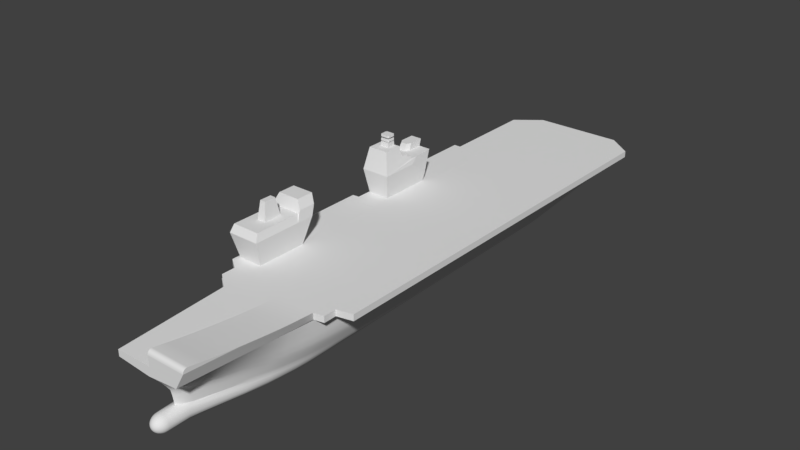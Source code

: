 # Source: Queen_Elizabeth_Aircraft_Carrier.blend  (saved by Blender 2.81.16; exported with 4.5.12 LTS)
import bpy
from mathutils import Matrix  # noqa: F401  (used for matrix-valued properties, if any)

bpy.ops.wm.read_factory_settings(use_empty=True)
scene = bpy.context.scene
scene.name = 'Scene'

# ---- collections
col_collection_1 = bpy.data.collections.new('Collection 1'); scene.collection.children.link(col_collection_1)
col_collection_2 = bpy.data.collections.new('Collection 2'); scene.collection.children.link(col_collection_2)

# ---- node groups
ng_auto_smooth = bpy.data.node_groups.new('Auto Smooth', 'GeometryNodeTree')
_s = ng_auto_smooth.interface.new_socket(name='Geometry', in_out='OUTPUT', socket_type='NodeSocketGeometry')
_s = ng_auto_smooth.interface.new_socket(name='Geometry', in_out='INPUT', socket_type='NodeSocketGeometry')
_s = ng_auto_smooth.interface.new_socket(name='Angle', in_out='INPUT', socket_type='NodeSocketFloat')
_s.subtype = 'ANGLE'
_s.min_value = 0.0
_s.max_value = 3.142
ng_auto_smooth.is_modifier = True
_N = ng_auto_smooth.nodes; _L = ng_auto_smooth.links
n0 = _N.new('NodeGroupOutput'); n0.name = 'Group Output'; n0.location = (480, -100)
n1 = _N.new('NodeGroupInput'); n1.name = 'Group Input'; n1.location = (-420, -300)
n2 = _N.new('NodeGroupInput'); n2.name = 'Group Input.001'; n2.location = (-60, -100)
n3 = _N.new('GeometryNodeSetShadeSmooth'); n3.name = 'Set Shade Smooth'; n3.location = (120, -100)
n3.domain = 'EDGE'
n4 = _N.new('GeometryNodeSetShadeSmooth'); n4.name = 'Set Shade Smooth.001'; n4.location = (300, -100)
n5 = _N.new('GeometryNodeInputMeshEdgeAngle'); n5.name = 'Edge Angle'; n5.location = (-420, -220)
n6 = _N.new('GeometryNodeInputEdgeSmooth'); n6.name = 'Is Edge Smooth'; n6.location = (-60, -160)
n7 = _N.new('GeometryNodeInputShadeSmooth'); n7.name = 'Is Face Smooth'; n7.location = (-240, -340)
n8 = _N.new('FunctionNodeBooleanMath'); n8.name = 'Boolean Math'; n8.location = (-60, -220)
n9 = _N.new('FunctionNodeCompare'); n9.name = 'Compare'; n9.location = (-240, -180)
n9.operation = 'LESS_EQUAL'
_L.new(n5.outputs[0], n9.inputs[0])
_L.new(n4.outputs[0], n0.inputs[0])
_L.new(n1.outputs[1], n9.inputs[1])
_L.new(n9.outputs[0], n8.inputs[0])
_L.new(n7.outputs[0], n8.inputs[1])
_L.new(n2.outputs[0], n3.inputs[0])
_L.new(n6.outputs[0], n3.inputs[1])
_L.new(n3.outputs[0], n4.inputs[0])
_L.new(n8.outputs[0], n3.inputs[2])
n0.is_active_output = True

# ---- world
world_world = bpy.data.worlds.new('World'); scene.world = world_world
world_world.color = (0.05088, 0.05088, 0.05088)
world_world.use_sun_shadow = False
world_world.sun_shadow_jitter_overblur = 0.0
world_world.cycles.sampling_method = 'MANUAL'

# ---- meshes
me_cube_006 = bpy.data.meshes.new('Cube.006')
me_cube_006.from_pydata([(-0.9192, -1.0, -1.0), (-4.887, -1.0, 1.0), (-0.9192, 1.0, -1.582), (-4.887, 1.0, 1.0), (32.76, -1.0, -1.0), (32.76, -2.419, 1.0), (32.76, 1.0, -1.582), (32.76, 1.0, 1.0), (33.03, -1.657, -0.3266), (33.03, -1.657, 1.0), (33.03, 1.0, -0.9084), (33.03, 1.0, 1.0), (41.72, -1.657, -0.3266), (41.72, -1.657, 1.0), (42.88, 1.0, -0.9084), (42.88, 1.0, 1.0), (-0.9192, -2.419, 1.0)], [], [(0, 1, 3, 2), (2, 3, 7, 6), (7, 5, 9, 11), (5, 16, 0, 4), (2, 6, 4, 0), (7, 3, 1, 16, 5), (11, 9, 13, 15), (6, 7, 11, 10), (5, 4, 8, 9), (4, 6, 10, 8), (14, 15, 13, 12), (10, 11, 15, 14), (9, 8, 12, 13), (8, 10, 14, 12), (1, 0, 16)])
me_cube_006.use_remesh_preserve_volume = False
me_cube_006.use_remesh_preserve_attributes = False
me_cube_006.use_mirror_vertex_groups = False
me_cube_006.update()
me_cube_004 = bpy.data.meshes.new('Cube.004')
me_cube_004.from_pydata([(-1.588, -1.0, -0.4495), (-1.473, -1.0, -0.5646), (-1.579, -1.0, -0.4918), (-1.553, -1.0, -0.5301), (-1.515, -1.0, -0.5557), (-1.473, -1.0, 1.045), (-1.588, -1.0, 0.9295), (-1.515, -1.0, 1.036), (-1.553, -1.0, 1.01), (-1.579, -1.0, 0.9718), (-1.473, 1.0, -0.5646), (-1.588, 1.0, -0.4495), (-1.515, 1.0, -0.5557), (-1.553, 1.0, -0.5301), (-1.579, 1.0, -0.4918), (-1.588, 1.0, 0.9295), (-1.473, 1.0, 1.045), (-1.579, 1.0, 0.9718), (-1.553, 1.0, 1.01), (-1.515, 1.0, 1.036), (2.994, -1.0, -0.5646), (3.109, -1.0, -0.4495), (3.036, -1.0, -0.5557), (3.074, -1.0, -0.5301), (3.1, -1.0, -0.4918), (3.109, -1.0, 0.9295), (2.994, -1.0, 1.045), (3.1, -1.0, 0.9718), (3.074, -1.0, 1.01), (3.036, -1.0, 1.036), (3.109, 1.0, -0.4495), (2.994, 1.0, -0.5646), (3.1, 1.0, -0.4918), (3.074, 1.0, -0.5301), (3.036, 1.0, -0.5557), (2.994, 1.0, 1.045), (3.109, 1.0, 0.9295), (3.036, 1.0, 1.036), (3.074, 1.0, 1.01), (3.1, 1.0, 0.9718), (-1.558, -1.0, -0.4466), (-1.47, -1.0, -0.5347), (-1.551, -1.0, -0.4803), (-1.532, -1.0, -0.5089), (-1.504, -1.0, -0.528), (-1.47, -1.0, 1.015), (-1.558, -1.0, 0.9266), (-1.504, -1.0, 1.008), (-1.532, -1.0, 0.9889), (-1.551, -1.0, 0.9603), (-1.47, 1.0, -0.5347), (-1.558, 1.0, -0.4466), (-1.504, 1.0, -0.528), (-1.532, 1.0, -0.5089), (-1.551, 1.0, -0.4803), (-1.558, 1.0, 0.9266), (-1.47, 1.0, 1.015), (-1.551, 1.0, 0.9603), (-1.532, 1.0, 0.9889), (-1.504, 1.0, 1.008), (2.991, -1.0, -0.5347), (3.079, -1.0, -0.4466), (3.024, -1.0, -0.528), (3.053, -1.0, -0.5089), (3.072, -1.0, -0.4803), (3.079, -1.0, 0.9266), (2.991, -1.0, 1.015), (3.072, -1.0, 0.9603), (3.053, -1.0, 0.9889), (3.024, -1.0, 1.008), (3.079, 1.0, -0.4466), (2.991, 1.0, -0.5347), (3.072, 1.0, -0.4803), (3.053, 1.0, -0.5089), (3.024, 1.0, -0.528), (2.991, 1.0, 1.015), (3.079, 1.0, 0.9266), (3.024, 1.0, 1.008), (3.053, 1.0, 0.9889), (3.072, 1.0, 0.9603), (-16.95, -1.0, -0.4495), (-16.83, -1.0, -0.5646), (-16.94, -1.0, -0.4918), (-16.91, -1.0, -0.5301), (-16.88, -1.0, -0.5557), (-16.83, -1.0, 1.045), (-16.95, -1.0, 0.9295), (-16.88, -1.0, 1.036), (-16.91, -1.0, 1.01), (-16.94, -1.0, 0.9718), (-16.83, 1.0, -0.5646), (-16.95, 1.0, -0.4495), (-16.88, 1.0, -0.5557), (-16.91, 1.0, -0.5301), (-16.94, 1.0, -0.4918), (-16.95, 1.0, 0.9295), (-16.83, 1.0, 1.045), (-16.94, 1.0, 0.9718), (-16.91, 1.0, 1.01), (-16.88, 1.0, 1.036), (-12.37, -1.0, -0.5646), (-12.25, -1.0, -0.4495), (-12.33, -1.0, -0.5557), (-12.29, -1.0, -0.5301), (-12.26, -1.0, -0.4918), (-12.25, -1.0, 0.9295), (-12.37, -1.0, 1.045), (-12.26, -1.0, 0.9718), (-12.29, -1.0, 1.01), (-12.33, -1.0, 1.036), (-12.25, 1.0, -0.4495), (-12.37, 1.0, -0.5646), (-12.26, 1.0, -0.4918), (-12.29, 1.0, -0.5301), (-12.33, 1.0, -0.5557), (-12.37, 1.0, 1.045), (-12.25, 1.0, 0.9295), (-12.33, 1.0, 1.036), (-12.29, 1.0, 1.01), (-12.26, 1.0, 0.9718), (-16.92, -1.0, -0.4466), (-16.83, -1.0, -0.5347), (-16.91, -1.0, -0.4803), (-16.89, -1.0, -0.5089), (-16.86, -1.0, -0.528), (-16.83, -1.0, 1.015), (-16.92, -1.0, 0.9266), (-16.86, -1.0, 1.008), (-16.89, -1.0, 0.9889), (-16.91, -1.0, 0.9603), (-16.83, 1.0, -0.5347), (-16.92, 1.0, -0.4466), (-16.86, 1.0, -0.528), (-16.89, 1.0, -0.5089), (-16.91, 1.0, -0.4803), (-16.92, 1.0, 0.9266), (-16.83, 1.0, 1.015), (-16.91, 1.0, 0.9603), (-16.89, 1.0, 0.9889), (-16.86, 1.0, 1.008), (-12.37, -1.0, -0.5347), (-12.28, -1.0, -0.4466), (-12.34, -1.0, -0.528), (-12.31, -1.0, -0.5089), (-12.29, -1.0, -0.4803), (-12.28, -1.0, 0.9266), (-12.37, -1.0, 1.015), (-12.29, -1.0, 0.9603), (-12.31, -1.0, 0.9889), (-12.34, -1.0, 1.008), (-12.28, 1.0, -0.4466), (-12.37, 1.0, -0.5347), (-12.29, 1.0, -0.4803), (-12.31, 1.0, -0.5089), (-12.34, 1.0, -0.528), (-12.37, 1.0, 1.015), (-12.28, 1.0, 0.9266), (-12.34, 1.0, 1.008), (-12.31, 1.0, 0.9889), (-12.29, 1.0, 0.9603)], [], [(30, 36, 25, 21), (35, 16, 5, 26), (0, 6, 15, 11), (10, 1, 4, 12), (12, 4, 3, 13), (13, 3, 2, 14), (14, 2, 0, 11), (5, 16, 19, 7), (7, 19, 18, 8), (8, 18, 17, 9), (9, 17, 15, 6), (20, 31, 34, 22), (22, 34, 33, 23), (23, 33, 32, 24), (24, 32, 30, 21), (35, 26, 29, 37), (37, 29, 28, 38), (38, 28, 27, 39), (39, 27, 25, 36), (10, 31, 20, 1), (70, 61, 65, 76), (75, 66, 45, 56), (40, 51, 55, 46), (50, 52, 44, 41), (52, 53, 43, 44), (53, 54, 42, 43), (54, 51, 40, 42), (45, 47, 59, 56), (47, 48, 58, 59), (48, 49, 57, 58), (49, 46, 55, 57), (60, 62, 74, 71), (62, 63, 73, 74), (63, 64, 72, 73), (64, 61, 70, 72), (75, 77, 69, 66), (77, 78, 68, 69), (78, 79, 67, 68), (79, 76, 65, 67), (50, 41, 60, 71), (10, 12, 52, 50), (4, 1, 41, 44), (12, 13, 53, 52), (3, 4, 44, 43), (13, 14, 54, 53), (2, 3, 43, 42), (14, 11, 51, 54), (0, 2, 42, 40), (5, 7, 47, 45), (19, 16, 56, 59), (7, 8, 48, 47), (18, 19, 59, 58), (8, 9, 49, 48), (17, 18, 58, 57), (9, 6, 46, 49), (15, 17, 57, 55), (20, 22, 62, 60), (34, 31, 71, 74), (22, 23, 63, 62), (33, 34, 74, 73), (23, 24, 64, 63), (32, 33, 73, 72), (24, 21, 61, 64), (30, 32, 72, 70), (35, 37, 77, 75), (29, 26, 66, 69), (37, 38, 78, 77), (28, 29, 69, 68), (38, 39, 79, 78), (27, 28, 68, 67), (39, 36, 76, 79), (25, 27, 67, 65), (31, 10, 50, 71), (1, 20, 60, 41), (6, 0, 40, 46), (11, 15, 55, 51), (21, 25, 65, 61), (26, 5, 45, 66), (16, 35, 75, 56), (36, 30, 70, 76), (110, 116, 105, 101), (115, 96, 85, 106), (80, 86, 95, 91), (90, 81, 84, 92), (92, 84, 83, 93), (93, 83, 82, 94), (94, 82, 80, 91), (85, 96, 99, 87), (87, 99, 98, 88), (88, 98, 97, 89), (89, 97, 95, 86), (100, 111, 114, 102), (102, 114, 113, 103), (103, 113, 112, 104), (104, 112, 110, 101), (115, 106, 109, 117), (117, 109, 108, 118), (118, 108, 107, 119), (119, 107, 105, 116), (90, 111, 100, 81), (150, 141, 145, 156), (155, 146, 125, 136), (120, 131, 135, 126), (130, 132, 124, 121), (132, 133, 123, 124), (133, 134, 122, 123), (134, 131, 120, 122), (125, 127, 139, 136), (127, 128, 138, 139), (128, 129, 137, 138), (129, 126, 135, 137), (140, 142, 154, 151), (142, 143, 153, 154), (143, 144, 152, 153), (144, 141, 150, 152), (155, 157, 149, 146), (157, 158, 148, 149), (158, 159, 147, 148), (159, 156, 145, 147), (130, 121, 140, 151), (90, 92, 132, 130), (84, 81, 121, 124), (92, 93, 133, 132), (83, 84, 124, 123), (93, 94, 134, 133), (82, 83, 123, 122), (94, 91, 131, 134), (80, 82, 122, 120), (85, 87, 127, 125), (99, 96, 136, 139), (87, 88, 128, 127), (98, 99, 139, 138), (88, 89, 129, 128), (97, 98, 138, 137), (89, 86, 126, 129), (95, 97, 137, 135), (100, 102, 142, 140), (114, 111, 151, 154), (102, 103, 143, 142), (113, 114, 154, 153), (103, 104, 144, 143), (112, 113, 153, 152), (104, 101, 141, 144), (110, 112, 152, 150), (115, 117, 157, 155), (109, 106, 146, 149), (117, 118, 158, 157), (108, 109, 149, 148), (118, 119, 159, 158), (107, 108, 148, 147), (119, 116, 156, 159), (105, 107, 147, 145), (111, 90, 130, 151), (81, 100, 140, 121), (86, 80, 120, 126), (91, 95, 135, 131), (101, 105, 145, 141), (106, 85, 125, 146), (96, 115, 155, 136), (116, 110, 150, 156)])
me_cube_004.use_remesh_preserve_volume = False
me_cube_004.use_remesh_preserve_attributes = False
me_cube_004.use_mirror_vertex_groups = False
me_cube_004.update()
me_plane_008 = bpy.data.meshes.new('Plane.008')
me_plane_008.from_pydata([(-0.9681, -1.007, 0.0), (1.048, -1.007, 0.0), (-0.9681, 1.007, 0.0), (1.048, 1.007, 0.0), (-0.9681, 1.078, 0.3351), (-0.9681, -1.078, 0.3351), (1.048, -1.078, 0.3351), (1.048, 1.078, 0.3351)], [], [(0, 2, 3, 1), (3, 2, 4, 7), (0, 1, 6, 5), (1, 3, 7, 6), (2, 0, 5, 4)])
me_plane_008.use_remesh_preserve_volume = False
me_plane_008.use_remesh_preserve_attributes = False
me_plane_008.use_mirror_vertex_groups = False
me_plane_008.update()
me_plane_005 = bpy.data.meshes.new('Plane.005')
me_plane_005.from_pydata([(-1.0, -0.8602, 0.0), (1.0, -0.8602, 0.0), (-1.0, -0.05827, 0.0), (1.0, -0.05827, 0.0), (-1.159, -1.0, 0.9302), (0.2175, -0.9022, 0.2791), (-1.159, 0.09098, 0.9302), (1.077, -0.8996, 0.2791), (0.2, -0.8602, 0.0), (0.2, -0.05827, 0.0), (0.2585, -1.0, 0.9302), (0.2585, 0.09098, 0.9302), (-0.9915, -0.8382, 1.766), (-0.9915, -0.07079, 1.766), (-0.2865, -0.8382, 1.766), (-0.2865, -0.07079, 1.766), (-0.2539, -0.911, 1.39), (-1.067, -0.911, 1.39), (-1.067, 0.00201, 1.39), (-0.2539, 0.00201, 1.39), (-0.6403, -0.6289, 1.766), (-0.6403, -0.2802, 1.766), (-0.32, -0.6289, 1.766), (-0.32, -0.2802, 1.766), (-0.6329, -0.6208, 1.93), (-0.6329, -0.2882, 1.93), (-0.3274, -0.6208, 1.93), (-0.3274, -0.2882, 1.93), (1.323, -0.8996, 1.151), (0.4713, -0.9799, 1.151), (0.01091, -0.911, 1.39), (0.04942, -0.9389, 1.274), (0.2179, -0.9359, 1.274), (0.2276, -0.9612, 1.151), (0.01091, 0.00201, 1.39), (0.04942, 0.02121, 1.274), (0.2179, 0.02805, 1.274), (0.2276, 0.04626, 1.151), (1.259, 0.09098, 0.9302), (1.323, -0.4482, 1.151), (0.7642, -0.4482, 1.151), (0.5904, -0.3579, 1.151), (0.5904, -0.06705, 1.151), (1.323, 0.04626, 1.151), (0.7642, 0.04626, 1.151), (1.401, -0.4482, 1.41), (0.8422, -0.4482, 1.41), (0.6684, -0.3579, 1.41), (0.6684, -0.1306, 1.41), (1.401, -0.01732, 1.41), (0.8422, -0.01732, 1.41), (-0.6108, -0.5968, 1.93), (-0.6108, -0.3122, 1.93), (-0.3494, -0.5968, 1.93), (-0.3494, -0.3122, 1.93), (-0.6108, -0.5968, 1.968), (-0.6108, -0.3122, 1.968), (-0.3494, -0.5968, 1.968), (-0.3494, -0.3122, 1.968), (-0.5082, -0.485, 2.038), (-0.5082, -0.424, 2.038), (-0.4521, -0.485, 2.038), (-0.4521, -0.424, 2.038), (-0.5082, -0.485, 2.115), (-0.5082, -0.424, 2.115), (-0.4521, -0.485, 2.115), (-0.4521, -0.424, 2.115), (-0.6106, -0.6346, 2.115), (-0.6456, -0.5996, 2.115), (-0.6219, -0.6089, 2.115), (-0.6456, -0.3094, 2.115), (-0.6106, -0.2744, 2.115), (-0.6219, -0.3002, 2.115), (-0.3147, -0.5996, 2.115), (-0.3497, -0.6346, 2.115), (-0.3383, -0.6089, 2.115), (-0.3497, -0.2744, 2.115), (-0.3147, -0.3094, 2.115), (-0.3383, -0.3002, 2.115), (-0.6456, -0.5996, 2.197), (-0.6106, -0.6346, 2.197), (-0.6106, -0.2744, 2.197), (-0.6456, -0.3094, 2.197), (-0.3497, -0.6346, 2.197), (-0.3147, -0.5996, 2.197), (-0.3147, -0.3094, 2.197), (-0.3497, -0.2744, 2.197), (-0.613, -0.6375, 1.968), (-0.6482, -0.6022, 1.968), (-0.6244, -0.6115, 1.968), (-0.6482, -0.3068, 1.968), (-0.613, -0.2715, 1.968), (-0.6244, -0.2975, 1.968), (-0.312, -0.6022, 1.968), (-0.3473, -0.6375, 1.968), (-0.3359, -0.6115, 1.968), (-0.3473, -0.2715, 1.968), (-0.312, -0.3068, 1.968), (-0.3359, -0.2975, 1.968), (-0.6482, -0.6022, 2.038), (-0.613, -0.6375, 2.038), (-0.6244, -0.6115, 2.038), (-0.613, -0.2715, 2.038), (-0.6482, -0.3068, 2.038), (-0.6244, -0.2975, 2.038), (-0.3473, -0.6375, 2.038), (-0.312, -0.6022, 2.038), (-0.3359, -0.6115, 2.038), (-0.312, -0.3068, 2.038), (-0.3473, -0.2715, 2.038), (-0.3359, -0.2975, 2.038)], [], [(8, 9, 3, 1), (8, 5, 10, 4, 0), (7, 5, 8, 1), (2, 0, 4, 6), (2, 6, 11, 9), (0, 2, 9, 8), (17, 16, 14, 12), (18, 17, 12, 13), (19, 18, 13, 15), (6, 4, 17, 18), (10, 29, 33, 32, 31, 30, 16, 17, 4), (16, 19, 15, 14), (14, 15, 23, 22), (12, 14, 22, 20), (15, 13, 21, 23), (13, 12, 20, 21), (21, 20, 24, 25), (20, 22, 26, 24), (23, 21, 25, 27), (22, 23, 27, 26), (29, 10, 5, 7, 28), (32, 33, 37, 36), (31, 32, 36, 35), (30, 31, 35, 34), (30, 34, 19, 16), (11, 6, 18, 19, 34, 35, 36, 37), (38, 3, 9, 11), (37, 44, 43, 38, 11), (43, 44, 50, 49), (46, 45, 49, 50, 48, 47), (42, 41, 47, 48), (40, 39, 45, 46), (39, 43, 49, 45), (41, 40, 46, 47), (44, 42, 48, 50), (29, 28, 39, 40, 41, 42, 44, 37, 33), (3, 38, 43, 39, 28, 7, 1), (24, 26, 53, 51), (27, 25, 52, 54), (26, 27, 54, 53), (25, 24, 51, 52), (51, 53, 57, 55), (54, 52, 56, 58), (53, 54, 58, 57), (52, 51, 55, 56), (104, 103, 99, 101, 59, 60), (87, 94, 105, 100), (96, 91, 102, 109), (93, 97, 108, 106), (56, 55, 89, 88, 90, 92), (55, 57, 95, 94, 87, 89), (58, 56, 92, 91, 96, 98), (57, 58, 98, 97, 93, 95), (110, 109, 102, 104, 60, 62), (107, 106, 108, 110, 62, 61), (101, 100, 105, 107, 61, 59), (61, 62, 66, 65), (60, 59, 63, 64), (59, 61, 65, 63), (62, 60, 64, 66), (76, 71, 81, 86), (73, 77, 85, 84), (85, 86, 81, 82, 79, 80, 83, 84), (67, 74, 83, 80), (63, 65, 75, 74, 67, 69), (66, 64, 72, 71, 76, 78), (65, 66, 78, 77, 73, 75), (64, 63, 69, 68, 70, 72), (67, 68, 69), (70, 71, 72), (73, 74, 75), (76, 77, 78), (73, 84, 83, 74), (79, 68, 67, 80), (70, 82, 81, 71), (85, 77, 76, 86), (70, 68, 79, 82), (87, 88, 89), (90, 91, 92), (93, 94, 95), (96, 97, 98), (99, 100, 101), (102, 103, 104), (105, 106, 107), (108, 109, 110), (87, 100, 99, 88), (102, 91, 90, 103), (93, 106, 105, 94), (108, 97, 96, 109), (90, 88, 99, 103)])
me_plane_005.use_remesh_preserve_volume = False
me_plane_005.use_remesh_preserve_attributes = False
me_plane_005.use_mirror_vertex_groups = False
me_plane_005.update()
me_plane_004 = bpy.data.meshes.new('Plane.004')
me_plane_004.from_pydata([(-1.0, -1.0, 8.463e-12), (1.0, -1.0, 8.463e-12), (-1.252, -0.01709, 0.1465), (1.369, -0.01709, 0.1465), (-1.0, -1.0, -0.9441), (1.0, -1.0, -0.9441), (-1.252, -0.01709, -1.091), (1.369, -0.01709, -1.091), (-1.102, 0.2771, 0.07581), (1.219, 0.2771, 0.07581), (-1.102, 0.2771, -1.02), (1.219, 0.2771, -1.02), (-0.401, 0.2771, -0.3006), (0.3253, 0.2771, -0.3006), (-0.401, 0.2771, -0.6435), (0.3253, 0.2771, -0.6435), (-0.2869, 0.9706, -0.3624), (0.1776, 0.9706, -0.3624), (-0.2869, 0.9706, -0.5817), (0.1776, 0.9706, -0.5817), (0.686, -0.01709, 0.1465), (0.8961, 0.7306, -0.04011), (0.686, -0.01709, -1.091), (0.8961, 0.7306, -0.9037), (1.369, -0.01709, 0.1465), (1.581, 0.7306, -0.04011), (1.369, -0.01709, -1.091), (1.581, 0.7306, -0.9037), (0.8016, 0.3956, 0.1301), (0.8016, 0.3956, -1.074), (1.486, 0.3941, -1.074), (1.486, 0.3941, 0.1301)], [], [(0, 1, 3, 2), (4, 6, 7, 5), (3, 9, 8, 2), (0, 4, 5, 1), (1, 5, 7, 3), (2, 6, 4, 0), (8, 12, 14, 10), (2, 8, 10, 6), (7, 11, 9, 3), (6, 10, 11, 7), (15, 19, 17, 13), (9, 13, 12, 8), (11, 15, 13, 9), (10, 14, 15, 11), (17, 19, 18, 16), (14, 18, 19, 15), (12, 16, 18, 14), (13, 17, 16, 12), (28, 21, 23, 29), (29, 23, 27, 30), (30, 27, 25, 31), (31, 25, 21, 28), (22, 26, 24, 20), (27, 23, 21, 25), (24, 31, 28, 20), (26, 30, 31, 24), (22, 29, 30, 26), (20, 28, 29, 22)])
me_plane_004.use_remesh_preserve_volume = False
me_plane_004.use_remesh_preserve_attributes = False
me_plane_004.use_mirror_vertex_groups = False
me_plane_004.update()
me_plane = bpy.data.meshes.new('Plane')
me_plane.from_pydata([(0.3326, -0.01113, -0.565), (9.087, -0.5616, -0.4192), (9.115, -0.7204, 0.0425), (0.1048, -0.05043, -0.8212), (0.07289, -0.04946, -0.8189), (0.04218, -0.04659, -0.812), (0.01388, -0.04193, -0.8007), (-0.01093, -0.03566, -0.7856), (-0.03129, -0.02802, -0.7671), (-0.04641, -0.0193, -0.7461), (-0.05573, -0.009839, -0.7232), (0.1048, -0.09319, -0.7927), (0.07289, -0.0914, -0.7909), (0.04218, -0.0861, -0.7856), (0.01388, -0.07748, -0.777), (-0.01093, -0.06589, -0.7654), (-0.03129, -0.05177, -0.7513), (-0.04641, -0.03566, -0.7351), (-0.05573, -0.01818, -0.7177), (0.1048, -0.1218, -0.7499), (0.07289, -0.1194, -0.7489), (0.04218, -0.1125, -0.7461), (0.01388, -0.1012, -0.7414), (-0.01093, -0.0861, -0.7351), (-0.03129, -0.06764, -0.7275), (-0.04641, -0.04659, -0.7188), (-0.05573, -0.02375, -0.7093), (0.1048, -0.1318, -0.6995), (0.07289, -0.1293, -0.6995), (0.04218, -0.1218, -0.6995), (0.01388, -0.1096, -0.6995), (-0.01093, -0.09319, -0.6995), (-0.03129, -0.07322, -0.6995), (-0.04641, -0.05043, -0.6995), (-0.05573, -0.02571, -0.6995), (0.1048, -0.1218, -0.649), (0.07289, -0.1194, -0.65), (0.04218, -0.1125, -0.6529), (0.01388, -0.1012, -0.6575), (-0.01093, -0.0861, -0.6638), (-0.03129, -0.06764, -0.6715), (-0.04641, -0.04659, -0.6802), (-0.05573, -0.02375, -0.6896), (0.1048, -0.09319, -0.6063), (0.07289, -0.0914, -0.6081), (0.04218, -0.0861, -0.6134), (0.01388, -0.07748, -0.622), (-0.01093, -0.06589, -0.6336), (-0.03129, -0.05177, -0.6477), (-0.04641, -0.03566, -0.6638), (-0.05573, -0.01818, -0.6813), (0.1048, -0.05043, -0.5777), (0.07289, -0.04946, -0.5801), (0.04218, -0.04659, -0.587), (0.01388, -0.04193, -0.5982), (-0.01093, -0.03566, -0.6134), (-0.03129, -0.02802, -0.6318), (-0.04641, -0.0193, -0.6529), (-0.05573, -0.009839, -0.6757), (0.4201, -0.05043, -0.8212), (0.4201, -0.09319, -0.7927), (0.4201, -0.1218, -0.7499), (0.4201, -0.1318, -0.6995), (0.4201, -0.1218, -0.649), (0.4201, -0.1107, -0.6063), (9.087, -0.2186, -0.5144), (9.087, -0.3297, -0.5039), (9.087, -0.3959, -0.4882), (9.087, -0.4559, -0.4697), (9.087, -0.5008, -0.4513), (9.087, -0.5353, -0.4356), (9.194, -0.2472, -0.4968), (9.194, -0.338, -0.4882), (9.194, -0.3921, -0.4754), (9.194, -0.441, -0.4603), (9.194, -0.4778, -0.4452), (9.194, -0.5059, -0.4324), (9.194, -0.5274, -0.4191), (9.115, -0.6908, -0.2398), (9.102, -0.6254, -0.3637), (9.114, -0.6856, -0.265), (9.112, -0.6753, -0.2927), (9.109, -0.6608, -0.3201), (9.106, -0.6436, -0.3446), (-4.048e-07, -0.3317, 0.02965), (0.6636, -0.5298, 0.0425), (0.006221, -0.3766, 0.03362), (0.04004, -0.4373, 0.0388), (0.09464, -0.4748, 0.04175), (0.4395, -0.5102, 0.04239), (0.9, -0.2364, -0.565), (0.3326, -0.02449, -0.565), (0.7439, -0.1911, -0.565), (0.4976, -0.1179, -0.565), (0.4298, -0.08718, -0.565), (0.365, -0.04891, -0.565), (0.3253, -0.02831, -0.4902), (0.8922, -0.2476, -0.5024), (0.357, -0.05362, -0.4897), (0.4204, -0.09357, -0.488), (0.4874, -0.1258, -0.4876), (0.735, -0.2011, -0.4964), (0.7556, -0.4252, -0.106), (0.1172, -0.2197, -0.09452), (0.5594, -0.3895, -0.1083), (0.2514, -0.3338, -0.1079), (0.1798, -0.3089, -0.09619), (0.1309, -0.2594, -0.09236), (0.8823, -0.2629, -0.427), (0.3171, -0.03298, -0.4162), (0.7239, -0.2143, -0.4175), (0.4747, -0.1356, -0.4027), (0.4086, -0.1019, -0.402), (0.3474, -0.05959, -0.411), (0.8708, -0.2795, -0.3606), (0.3039, -0.0423, -0.3336), (0.7107, -0.2293, -0.3506), (0.4593, -0.1481, -0.3357), (0.3943, -0.1132, -0.3353), (0.3335, -0.06985, -0.3344), (0.8495, -0.3065, -0.2999), (0.2513, -0.09169, -0.2513), (0.6831, -0.2585, -0.2929), (0.4194, -0.1832, -0.2795), (0.345, -0.1576, -0.2673), (0.2816, -0.1178, -0.2582), (0.7985, -0.3684, -0.1986), (0.1816, -0.1581, -0.1657), (0.6167, -0.3274, -0.1944), (0.3314, -0.2619, -0.1861), (0.2603, -0.2351, -0.1759), (0.2039, -0.1907, -0.1688), (2.236, -0.5238, -0.565), (1.189, -0.3196, -0.565), (2.076, -0.5076, -0.565), (1.889, -0.4808, -0.565), (1.657, -0.4382, -0.565), (1.478, -0.3987, -0.565), (1.084, -0.5643, 0.0425), (2.219, -0.6697, 0.0425), (1.465, -0.5975, 0.0425), (1.645, -0.6147, 0.0425), (1.86, -0.6353, 0.0425), (2.039, -0.6525, 0.0425), (2.237, -0.2415, -0.8212), (1.161, -0.1541, -0.8212), (2.076, -0.2385, -0.8212), (1.888, -0.2298, -0.8212), (1.653, -0.2127, -0.8212), (1.472, -0.1952, -0.8212), (2.237, -0.3457, -0.7927), (1.161, -0.2303, -0.7927), (2.076, -0.3418, -0.7927), (1.888, -0.3302, -0.7927), (1.653, -0.3077, -0.7927), (1.472, -0.2845, -0.7927), (2.237, -0.4098, -0.7499), (1.162, -0.2792, -0.7499), (2.076, -0.4058, -0.7499), (1.888, -0.3931, -0.7499), (1.654, -0.3677, -0.7499), (1.473, -0.3413, -0.7499), (2.237, -0.4559, -0.6995), (1.163, -0.3042, -0.6995), (2.076, -0.4487, -0.6995), (1.888, -0.4323, -0.6995), (1.654, -0.4023, -0.6995), (1.474, -0.3725, -0.6995), (2.237, -0.4888, -0.649), (1.165, -0.3136, -0.649), (2.076, -0.4786, -0.649), (1.888, -0.4584, -0.649), (1.655, -0.4235, -0.649), (1.475, -0.3897, -0.649), (2.236, -0.5096, -0.6063), (1.166, -0.3149, -0.6063), (2.076, -0.4961, -0.6063), (1.889, -0.4722, -0.6063), (1.656, -0.433, -0.6063), (1.476, -0.3961, -0.6063), (1.184, -0.3328, -0.5143), (2.23, -0.5438, -0.5203), (1.473, -0.4142, -0.5209), (1.651, -0.4551, -0.5207), (1.883, -0.4993, -0.5205), (2.07, -0.527, -0.5204), (2.213, -0.6558, -0.09223), (1.119, -0.4929, -0.09856), (2.042, -0.6378, -0.09233), (1.86, -0.6148, -0.09263), (1.638, -0.5827, -0.09322), (1.46, -0.5541, -0.09381), (2.221, -0.5737, -0.4537), (1.176, -0.3521, -0.445), (2.061, -0.556, -0.4538), (1.875, -0.5268, -0.4541), (1.644, -0.4804, -0.4545), (1.466, -0.4374, -0.4549), (2.213, -0.6021, -0.389), (1.168, -0.3714, -0.3802), (2.053, -0.5835, -0.3893), (1.867, -0.5529, -0.3896), (1.637, -0.5045, -0.3902), (1.459, -0.4597, -0.3908), (2.207, -0.6286, -0.3131), (1.156, -0.3966, -0.3107), (2.047, -0.6094, -0.3133), (1.861, -0.5782, -0.3138), (1.631, -0.5292, -0.3149), (1.453, -0.484, -0.3159), (2.209, -0.6432, -0.2056), (1.136, -0.4445, -0.2053), (2.045, -0.6244, -0.2058), (1.86, -0.5969, -0.2063), (1.634, -0.5555, -0.2072), (1.456, -0.5179, -0.2082), (2.407, -0.6904, 0.0425), (3.011, -0.7234, 0.0425), (2.545, -0.703, 0.0425), (2.708, -0.7137, 0.0425), (2.872, -0.7209, 0.0425), (3.06, -0.2415, -0.8212), (2.455, -0.2415, -0.8212), (2.909, -0.2415, -0.8212), (2.757, -0.2415, -0.8212), (2.606, -0.2415, -0.8212), (3.06, -0.3457, -0.7927), (2.455, -0.3457, -0.7927), (2.909, -0.3457, -0.7927), (2.757, -0.3457, -0.7927), (2.606, -0.3457, -0.7927), (3.06, -0.4078, -0.7499), (2.455, -0.409, -0.7499), (2.909, -0.4081, -0.7499), (2.757, -0.4084, -0.7499), (2.606, -0.4087, -0.7499), (3.06, -0.464, -0.6995), (2.455, -0.4593, -0.6995), (2.909, -0.4628, -0.6995), (2.757, -0.4616, -0.6995), (2.606, -0.4605, -0.6995), (3.06, -0.5062, -0.649), (2.455, -0.4961, -0.649), (2.909, -0.5037, -0.649), (2.758, -0.5011, -0.649), (2.606, -0.4986, -0.649), (3.06, -0.5385, -0.6063), (2.455, -0.5217, -0.6063), (2.921, -0.5372, -0.6063), (2.758, -0.5336, -0.6063), (2.594, -0.5281, -0.6063), (3.06, -0.5616, -0.565), (2.455, -0.5397, -0.565), (2.921, -0.5599, -0.565), (2.758, -0.5552, -0.565), (2.594, -0.548, -0.565), (2.449, -0.5604, -0.5203), (3.055, -0.5832, -0.5201), (2.588, -0.5692, -0.5202), (2.752, -0.5766, -0.5202), (2.916, -0.5815, -0.5201), (3.018, -0.7066, -0.09222), (2.413, -0.676, -0.09223), (2.879, -0.7043, -0.09222), (2.715, -0.6977, -0.09222), (2.552, -0.6877, -0.09222), (2.441, -0.5913, -0.4534), (3.046, -0.6154, -0.4532), (2.58, -0.6005, -0.4533), (2.743, -0.6084, -0.4533), (2.907, -0.6136, -0.4532), (2.433, -0.6205, -0.3888), (3.038, -0.6459, -0.3884), (2.572, -0.6303, -0.3886), (2.735, -0.6385, -0.3885), (2.899, -0.644, -0.3884), (2.425, -0.6479, -0.313), (3.03, -0.6746, -0.3128), (2.564, -0.6581, -0.3129), (2.727, -0.6667, -0.3129), (2.891, -0.6725, -0.3128), (2.419, -0.6629, -0.2056), (3.024, -0.6915, -0.2056), (2.558, -0.6739, -0.2056), (2.721, -0.6831, -0.2056), (2.885, -0.6893, -0.2056), (7.538, -0.7231, 0.0425), (8.697, -0.7212, 0.0425), (7.723, -0.7228, 0.0425), (7.904, -0.7226, 0.0425), (8.062, -0.7223, 0.0425), (8.396, -0.7217, 0.0425), (8.563, -0.2248, -0.5982), (7.115, -0.2927, -0.7926), (8.192, -0.2292, -0.657), (7.787, -0.234, -0.7206), (7.602, -0.2361, -0.7482), (7.267, -0.2919, -0.7802), (8.563, -0.3341, -0.5827), (7.191, -0.3446, -0.7727), (8.192, -0.3372, -0.6381), (7.787, -0.3405, -0.6979), (7.602, -0.3419, -0.7239), (7.395, -0.3434, -0.7509), (8.563, -0.3992, -0.5596), (7.191, -0.407, -0.7318), (8.193, -0.4015, -0.6098), (7.787, -0.4039, -0.664), (7.603, -0.405, -0.6875), (7.395, -0.4061, -0.712), (8.563, -0.4581, -0.5324), (7.191, -0.4635, -0.6836), (8.193, -0.4597, -0.5764), (7.788, -0.4613, -0.624), (7.603, -0.4621, -0.6447), (7.396, -0.4628, -0.6662), (8.563, -0.5023, -0.5052), (7.191, -0.5058, -0.6353), (8.193, -0.5033, -0.5431), (7.788, -0.5044, -0.584), (7.603, -0.5049, -0.6018), (7.396, -0.5054, -0.6203), (8.563, -0.5361, -0.4821), (7.191, -0.5382, -0.5944), (8.193, -0.5367, -0.5148), (7.788, -0.5374, -0.5502), (7.603, -0.5377, -0.5655), (7.396, -0.538, -0.5815), (8.563, -0.5616, -0.459), (7.191, -0.5616, -0.5548), (8.193, -0.5616, -0.4869), (7.788, -0.5616, -0.5171), (7.603, -0.5616, -0.5302), (7.396, -0.5616, -0.5438), (7.225, -0.5905, -0.4961), (8.584, -0.6134, -0.4041), (7.427, -0.5916, -0.4869), (7.632, -0.5941, -0.4745), (7.816, -0.5971, -0.4621), (8.218, -0.6053, -0.4322), (8.665, -0.6949, -0.2005), (7.443, -0.7033, -0.1227), (8.343, -0.6977, -0.1738), (7.986, -0.7006, -0.1465), (7.82, -0.7017, -0.1362), (7.631, -0.7027, -0.1273), (7.265, -0.6238, -0.4281), (8.599, -0.6365, -0.3705), (7.462, -0.624, -0.4228), (7.665, -0.6253, -0.4152), (7.845, -0.6269, -0.4074), (8.24, -0.6317, -0.3885), (7.297, -0.6486, -0.373), (8.613, -0.6563, -0.3368), (7.492, -0.6486, -0.3698), (7.692, -0.6493, -0.3652), (7.871, -0.6503, -0.3604), (8.259, -0.6533, -0.3483), (7.332, -0.6729, -0.3144), (8.626, -0.6742, -0.2998), (7.525, -0.6727, -0.3133), (7.722, -0.6727, -0.3116), (7.898, -0.6729, -0.3096), (8.279, -0.6735, -0.3046), (7.392, -0.6917, -0.2097), (8.647, -0.6876, -0.2464), (7.583, -0.6914, -0.2117), (7.776, -0.6909, -0.2159), (7.946, -0.6903, -0.2208), (8.314, -0.6889, -0.2337), (-2.384e-07, 0.0, -8.941e-08), (9.087, 0.5616, -0.4192), (9.115, 0.7204, 0.0425), (0.1048, 0.05043, -0.8212), (0.07289, 0.04946, -0.8189), (0.04218, 0.04659, -0.812), (0.01388, 0.04193, -0.8007), (-0.01093, 0.03566, -0.7856), (-0.03129, 0.02802, -0.7671), (-0.04641, 0.0193, -0.7461), (-0.05573, 0.009839, -0.7232), (0.1048, 0.09319, -0.7927), (0.07289, 0.0914, -0.7909), (0.04218, 0.0861, -0.7856), (0.01388, 0.07748, -0.777), (-0.01093, 0.06589, -0.7654), (-0.03129, 0.05177, -0.7513), (-0.04641, 0.03566, -0.7351), (-0.05573, 0.01818, -0.7177), (0.1048, 0.1218, -0.7499), (0.07289, 0.1194, -0.7489), (0.04218, 0.1125, -0.7461), (0.01388, 0.1012, -0.7414), (-0.01093, 0.0861, -0.7351), (-0.03129, 0.06764, -0.7275), (-0.04641, 0.04659, -0.7188), (-0.05573, 0.02375, -0.7093), (0.1048, 0.1318, -0.6995), (0.07289, 0.1293, -0.6995), (0.04218, 0.1218, -0.6995), (0.01388, 0.1096, -0.6995), (-0.01093, 0.09319, -0.6995), (-0.03129, 0.07322, -0.6995), (-0.04641, 0.05043, -0.6995), (-0.05573, 0.02571, -0.6995), (0.1048, 0.1218, -0.649), (0.07289, 0.1194, -0.65), (0.04218, 0.1125, -0.6529), (0.01388, 0.1012, -0.6575), (-0.01093, 0.0861, -0.6638), (-0.03129, 0.06764, -0.6715), (-0.04641, 0.04659, -0.6802), (-0.05573, 0.02375, -0.6896), (0.1048, 0.09319, -0.6063), (0.07289, 0.0914, -0.6081), (0.04218, 0.0861, -0.6134), (0.01388, 0.07748, -0.622), (-0.01093, 0.06589, -0.6336), (-0.03129, 0.05177, -0.6477), (-0.04641, 0.03566, -0.6638), (-0.05573, 0.01818, -0.6813), (0.1048, 0.05043, -0.5777), (0.07289, 0.04946, -0.5801), (0.04218, 0.04659, -0.587), (0.01388, 0.04193, -0.5982), (-0.01093, 0.03566, -0.6134), (-0.03129, 0.02802, -0.6318), (-0.04641, 0.0193, -0.6529), (-0.05573, 0.009839, -0.6757), (0.4201, 0.05043, -0.8212), (0.4201, 0.09319, -0.7927), (0.4201, 0.1218, -0.7499), (0.4201, 0.1318, -0.6995), (0.4201, 0.1218, -0.649), (0.4201, 0.1107, -0.6063), (9.087, 0.2186, -0.5144), (9.087, 0.3297, -0.5039), (9.087, 0.3959, -0.4882), (9.087, 0.4559, -0.4697), (9.087, 0.5008, -0.4513), (9.087, 0.5353, -0.4356), (9.194, 0.2472, -0.4968), (9.194, 0.338, -0.4882), (9.194, 0.3921, -0.4754), (9.194, 0.441, -0.4603), (9.194, 0.4778, -0.4452), (9.194, 0.5059, -0.4324), (9.194, 0.5274, -0.4191), (0.1048, 0.0, -0.8313), (0.07289, 0.0, -0.8287), (0.04218, 0.0, -0.8212), (0.01388, 0.0, -0.8091), (-0.01093, 0.0, -0.7927), (-0.03129, 0.0, -0.7727), (-0.04641, 0.0, -0.7499), (-0.05573, 0.0, -0.7252), (-0.05887, 0.0, -0.6995), (0.1048, 0.0, -0.5677), (0.07289, 0.0, -0.5702), (0.04218, 0.0, -0.5777), (0.01388, 0.0, -0.5899), (-0.01093, 0.0, -0.6063), (-0.03129, 0.0, -0.6263), (-0.04641, 0.0, -0.649), (-0.05573, 0.0, -0.6738), (0.4201, 0.0, -0.8313), (0.3034, 0.0, -0.565), (9.087, 0.0, -0.518), (9.194, 0.0, -0.4998), (9.194, 0.0, -0.4191), (9.087, 0.0, -0.4192), (0.2943, 0.0, -0.4927), (0.08985, 0.0, -0.1038), (0.2831, 0.0, -0.4172), (0.264, 0.0, -0.3321), (0.2018, 0.0, -0.2406), (0.1456, 0.0, -0.1695), (9.115, 0.6908, -0.2398), (9.102, 0.6254, -0.3637), (9.114, 0.6856, -0.265), (9.112, 0.6753, -0.2927), (9.109, 0.6608, -0.3201), (9.106, 0.6436, -0.3446), (-4.048e-07, 0.3317, 0.02965), (0.6636, 0.5298, 0.0425), (0.006221, 0.3766, 0.03362), (0.04004, 0.4373, 0.0388), (0.09464, 0.4748, 0.04175), (0.4395, 0.5102, 0.04239), (0.9, 0.2364, -0.565), (0.3326, 0.02464, -0.565), (0.7439, 0.1911, -0.565), (0.4976, 0.1179, -0.565), (0.4298, 0.08718, -0.565), (0.365, 0.04891, -0.565), (0.3253, 0.02831, -0.4902), (0.8922, 0.2476, -0.5024), (0.357, 0.05362, -0.4897), (0.4204, 0.09357, -0.488), (0.4874, 0.1258, -0.4876), (0.735, 0.2011, -0.4964), (0.7556, 0.4252, -0.106), (0.1172, 0.2197, -0.09452), (0.5594, 0.3895, -0.1083), (0.2514, 0.3338, -0.1079), (0.1798, 0.3089, -0.09619), (0.1309, 0.2594, -0.09236), (0.8823, 0.2629, -0.427), (0.3171, 0.03298, -0.4162), (0.7239, 0.2143, -0.4175), (0.4747, 0.1356, -0.4027), (0.4086, 0.1019, -0.402), (0.3474, 0.05959, -0.411), (0.8708, 0.2795, -0.3606), (0.3039, 0.0423, -0.3336), (0.7107, 0.2293, -0.3506), (0.4593, 0.1481, -0.3357), (0.3943, 0.1132, -0.3353), (0.3335, 0.06985, -0.3344), (0.8495, 0.3065, -0.2999), (0.2513, 0.09169, -0.2513), (0.6831, 0.2585, -0.2929), (0.4194, 0.1832, -0.2795), (0.345, 0.1576, -0.2673), (0.2816, 0.1178, -0.2582), (0.7985, 0.3684, -0.1986), (0.1816, 0.1581, -0.1657), (0.6167, 0.3274, -0.1944), (0.3314, 0.2619, -0.1861), (0.2603, 0.2351, -0.1759), (0.2039, 0.1907, -0.1688), (2.236, 0.5238, -0.565), (1.189, 0.3196, -0.565), (2.076, 0.5076, -0.565), (1.889, 0.4808, -0.565), (1.657, 0.4382, -0.565), (1.478, 0.3987, -0.565), (1.084, 0.5643, 0.0425), (2.219, 0.6697, 0.0425), (1.465, 0.5975, 0.0425), (1.645, 0.6147, 0.0425), (1.86, 0.6353, 0.0425), (2.039, 0.6525, 0.0425), (2.237, 0.2415, -0.8212), (1.161, 0.1541, -0.8212), (2.076, 0.2385, -0.8212), (1.888, 0.2298, -0.8212), (1.653, 0.2127, -0.8212), (1.472, 0.1952, -0.8212), (2.237, 0.3457, -0.7927), (1.161, 0.2303, -0.7927), (2.076, 0.3418, -0.7927), (1.888, 0.3302, -0.7927), (1.653, 0.3077, -0.7927), (1.472, 0.2845, -0.7927), (2.237, 0.4098, -0.7499), (1.162, 0.2792, -0.7499), (2.076, 0.4058, -0.7499), (1.888, 0.3931, -0.7499), (1.654, 0.3677, -0.7499), (1.473, 0.3413, -0.7499), (2.237, 0.4559, -0.6995), (1.163, 0.3042, -0.6995), (2.076, 0.4487, -0.6995), (1.888, 0.4323, -0.6995), (1.654, 0.4023, -0.6995), (1.474, 0.3725, -0.6995), (2.237, 0.4888, -0.649), (1.165, 0.3136, -0.649), (2.076, 0.4786, -0.649), (1.888, 0.4584, -0.649), (1.655, 0.4235, -0.649), (1.475, 0.3897, -0.649), (2.236, 0.5096, -0.6063), (1.166, 0.3149, -0.6063), (2.076, 0.4961, -0.6063), (1.889, 0.4722, -0.6063), (1.656, 0.433, -0.6063), (1.476, 0.3961, -0.6063), (2.237, 0.0, -0.8313), (1.161, 0.0, -0.8313), (2.059, 0.0, -0.8313), (1.88, 0.0, -0.8313), (1.667, 0.0, -0.8313), (1.488, 0.0, -0.8313), (1.184, 0.3328, -0.5143), (2.23, 0.5438, -0.5203), (1.473, 0.4142, -0.5209), (1.651, 0.4551, -0.5207), (1.883, 0.4993, -0.5205), (2.07, 0.527, -0.5204), (2.213, 0.6558, -0.09223), (1.119, 0.4929, -0.09856), (2.042, 0.6378, -0.09233), (1.86, 0.6148, -0.09263), (1.638, 0.5827, -0.09322), (1.46, 0.5541, -0.09381), (2.221, 0.5737, -0.4537), (1.176, 0.3521, -0.445), (2.061, 0.556, -0.4538), (1.875, 0.5268, -0.4541), (1.644, 0.4804, -0.4545), (1.466, 0.4374, -0.4549), (2.213, 0.6021, -0.389), (1.168, 0.3714, -0.3802), (2.053, 0.5835, -0.3893), (1.867, 0.5529, -0.3896), (1.637, 0.5045, -0.3902), (1.459, 0.4597, -0.3908), (2.207, 0.6286, -0.3131), (1.156, 0.3966, -0.3107), (2.047, 0.6094, -0.3133), (1.861, 0.5782, -0.3138), (1.631, 0.5292, -0.3149), (1.453, 0.484, -0.3159), (2.209, 0.6432, -0.2056), (1.136, 0.4445, -0.2053), (2.045, 0.6244, -0.2058), (1.86, 0.5969, -0.2063), (1.634, 0.5555, -0.2072), (1.456, 0.5179, -0.2082), (2.407, 0.6904, 0.0425), (3.011, 0.7234, 0.0425), (2.545, 0.703, 0.0425), (2.708, 0.7137, 0.0425), (2.872, 0.7209, 0.0425), (3.06, 0.2415, -0.8212), (2.455, 0.2415, -0.8212), (2.909, 0.2415, -0.8212), (2.757, 0.2415, -0.8212), (2.606, 0.2415, -0.8212), (3.06, 0.3457, -0.7927), (2.455, 0.3457, -0.7927), (2.909, 0.3457, -0.7927), (2.757, 0.3457, -0.7927), (2.606, 0.3457, -0.7927), (3.06, 0.4078, -0.7499), (2.455, 0.409, -0.7499), (2.909, 0.4081, -0.7499), (2.757, 0.4084, -0.7499), (2.606, 0.4087, -0.7499), (3.06, 0.464, -0.6995), (2.455, 0.4593, -0.6995), (2.909, 0.4628, -0.6995), (2.757, 0.4616, -0.6995), (2.606, 0.4605, -0.6995), (3.06, 0.5062, -0.649), (2.455, 0.4961, -0.649), (2.909, 0.5037, -0.649), (2.758, 0.5011, -0.649), (2.606, 0.4986, -0.649), (3.06, 0.5385, -0.6063), (2.455, 0.5217, -0.6063), (2.921, 0.5372, -0.6063), (2.758, 0.5336, -0.6063), (2.594, 0.5281, -0.6063), (3.06, 0.5616, -0.565), (2.455, 0.5397, -0.565), (2.921, 0.5599, -0.565), (2.758, 0.5552, -0.565), (2.594, 0.548, -0.565), (3.06, 0.0, -0.8313), (2.455, 0.0, -0.8313), (2.909, 0.0, -0.8313), (2.757, 0.0, -0.8313), (2.606, 0.0, -0.8313), (2.449, 0.5604, -0.5203), (3.055, 0.5832, -0.5201), (2.588, 0.5692, -0.5202), (2.752, 0.5766, -0.5202), (2.916, 0.5815, -0.5201), (3.018, 0.7066, -0.09222), (2.413, 0.676, -0.09223), (2.879, 0.7043, -0.09222), (2.715, 0.6977, -0.09222), (2.552, 0.6877, -0.09222), (2.441, 0.5913, -0.4534), (3.046, 0.6154, -0.4532), (2.58, 0.6005, -0.4533), (2.743, 0.6084, -0.4533), (2.907, 0.6136, -0.4532), (2.433, 0.6205, -0.3888), (3.038, 0.6459, -0.3884), (2.572, 0.6303, -0.3886), (2.735, 0.6385, -0.3885), (2.899, 0.644, -0.3884), (2.425, 0.6479, -0.313), (3.03, 0.6746, -0.3128), (2.564, 0.6581, -0.3129), (2.727, 0.6667, -0.3129), (2.891, 0.6725, -0.3128), (2.419, 0.6629, -0.2056), (3.024, 0.6915, -0.2056), (2.558, 0.6739, -0.2056), (2.721, 0.6831, -0.2056), (2.885, 0.6893, -0.2056), (7.538, 0.7231, 0.0425), (8.697, 0.7212, 0.0425), (7.723, 0.7228, 0.0425), (7.904, 0.7226, 0.0425), (8.062, 0.7223, 0.0425), (8.396, 0.7217, 0.0425), (8.563, 0.2248, -0.5982), (7.191, 0.2399, -0.8001), (8.192, 0.2292, -0.657), (7.787, 0.234, -0.7206), (7.602, 0.2361, -0.7482), (7.395, 0.2382, -0.7769), (8.563, 0.3341, -0.5827), (7.191, 0.3446, -0.7727), (8.192, 0.3372, -0.6381), (7.787, 0.3405, -0.6979), (7.602, 0.3419, -0.7239), (7.395, 0.3434, -0.7509), (8.563, 0.3992, -0.5596), (7.191, 0.407, -0.7318), (8.193, 0.4015, -0.6098), (7.787, 0.4039, -0.664), (7.603, 0.405, -0.6875), (7.395, 0.4061, -0.712), (8.563, 0.4581, -0.5324), (7.191, 0.4635, -0.6836), (8.193, 0.4597, -0.5764), (7.788, 0.4613, -0.624), (7.603, 0.4621, -0.6447), (7.396, 0.4628, -0.6662), (8.563, 0.5023, -0.5052), (7.191, 0.5058, -0.6353), (8.193, 0.5033, -0.5431), (7.788, 0.5044, -0.584), (7.603, 0.5049, -0.6018), (7.396, 0.5054, -0.6203), (8.563, 0.5361, -0.4821), (7.191, 0.5382, -0.5944), (8.193, 0.5367, -0.5148), (7.788, 0.5374, -0.5502), (7.603, 0.5377, -0.5655), (7.396, 0.538, -0.5815), (8.563, 0.5616, -0.459), (7.191, 0.5616, -0.5548), (8.193, 0.5616, -0.4869), (7.788, 0.5616, -0.5171), (7.603, 0.5616, -0.5302), (7.396, 0.5616, -0.5438), (8.562, 0.0, -0.6036), (7.191, 0.0, -0.8097), (8.192, 0.0, -0.6637), (7.787, 0.0, -0.7286), (7.602, 0.0, -0.7567), (7.395, 0.0, -0.786), (7.225, 0.5905, -0.4961), (8.584, 0.6134, -0.4041), (7.427, 0.5916, -0.4869), (7.632, 0.5941, -0.4745), (7.816, 0.5971, -0.4621), (8.218, 0.6053, -0.4322), (8.665, 0.6949, -0.2005), (7.443, 0.7033, -0.1227), (8.343, 0.6977, -0.1738), (7.986, 0.7006, -0.1465), (7.82, 0.7017, -0.1362), (7.631, 0.7027, -0.1273), (7.265, 0.6238, -0.4281), (8.599, 0.6365, -0.3705), (7.462, 0.624, -0.4228), (7.665, 0.6253, -0.4152), (7.845, 0.6269, -0.4074), (8.24, 0.6317, -0.3885), (7.297, 0.6486, -0.373), (8.613, 0.6563, -0.3368), (7.492, 0.6486, -0.3698), (7.692, 0.6493, -0.3652), (7.871, 0.6503, -0.3604), (8.259, 0.6533, -0.3483), (7.332, 0.6729, -0.3144), (8.626, 0.6742, -0.2998), (7.525, 0.6727, -0.3133), (7.722, 0.6727, -0.3116), (7.898, 0.6729, -0.3096), (8.279, 0.6735, -0.3046), (7.392, 0.6917, -0.2097), (8.647, 0.6876, -0.2464), (7.583, 0.6914, -0.2117), (7.776, 0.6909, -0.2159), (7.946, 0.6903, -0.2208), (8.314, 0.6889, -0.2337), (9.115, 0.0, 0.0425), (7.323, 0.7231, 0.1122), (3.468, 0.7234, 0.1122), (7.179, 0.7231, -0.3145), (3.468, 0.7234, -0.3145)], [], [(310, 304, 67, 68), (457, 51, 91, 466), (466, 91, 96, 471), (304, 298, 66, 67), (85, 102, 187, 138), (286, 217, 261, 341), (139, 186, 262, 216), (181, 132, 252, 256), (257, 251, 329, 334), (455, 454, 9, 10), (456, 455, 10), (449, 448, 3, 4), (450, 449, 4, 5), (451, 450, 5, 6), (452, 451, 6, 7), (453, 452, 7, 8), (454, 453, 8, 9), (7, 6, 14, 15), (8, 7, 15, 16), (9, 8, 16, 17), (10, 9, 17, 18), (456, 10, 18), (4, 3, 11, 12), (5, 4, 12, 13), (6, 5, 13, 14), (456, 18, 26), (12, 11, 19, 20), (13, 12, 20, 21), (14, 13, 21, 22), (15, 14, 22, 23), (16, 15, 23, 24), (17, 16, 24, 25), (18, 17, 25, 26), (24, 23, 31, 32), (25, 24, 32, 33), (26, 25, 33, 34), (456, 26, 34), (20, 19, 27, 28), (21, 20, 28, 29), (22, 21, 29, 30), (23, 22, 30, 31), (28, 27, 35, 36), (29, 28, 36, 37), (30, 29, 37, 38), (31, 30, 38, 39), (32, 31, 39, 40), (33, 32, 40, 41), (34, 33, 41, 42), (456, 34, 42), (40, 39, 47, 48), (41, 40, 48, 49), (42, 41, 49, 50), (456, 42, 50), (36, 35, 43, 44), (37, 36, 44, 45), (38, 37, 45, 46), (39, 38, 46, 47), (45, 44, 52, 53), (46, 45, 53, 54), (47, 46, 54, 55), (48, 47, 55, 56), (49, 48, 56, 57), (50, 49, 57, 58), (456, 50, 58), (44, 43, 51, 52), (57, 56, 462, 463), (58, 57, 463, 464), (456, 58, 464), (52, 51, 457, 458), (53, 52, 458, 459), (54, 53, 459, 460), (55, 54, 460, 461), (56, 55, 461, 462), (3, 448, 465, 59), (19, 11, 60, 61), (35, 27, 62, 63), (11, 3, 59, 60), (27, 19, 61, 62), (43, 35, 63, 64), (78, 340, 365, 80), (471, 96, 109, 473), (298, 292, 65, 66), (132, 174, 247, 252), (82, 353, 347, 83), (63, 62, 163, 169), (59, 465, 580, 145), (251, 246, 323, 329), (322, 316, 69, 70), (61, 60, 151, 157), (60, 59, 145, 151), (64, 63, 169, 175), (62, 61, 157, 163), (316, 310, 68, 69), (90, 133, 180, 97), (150, 144, 222, 227), (174, 168, 242, 247), (162, 156, 232, 237), (144, 579, 662, 222), (83, 347, 335, 79), (168, 162, 237, 242), (156, 150, 227, 232), (246, 241, 317, 323), (236, 231, 305, 311), (221, 661, 745, 293), (335, 328, 1, 79), (241, 236, 311, 317), (231, 226, 299, 305), (226, 221, 293, 299), (68, 67, 73, 74), (66, 65, 71, 72), (1, 70, 76, 77), (69, 68, 74, 75), (67, 66, 72, 73), (65, 467, 468, 71), (70, 69, 75, 76), (468, 469, 77, 76, 75, 74, 73, 72, 71), (1, 77, 469, 470), (81, 359, 353, 82), (473, 109, 115, 474), (80, 365, 359, 81), (474, 115, 121, 475), (475, 121, 127, 476), (476, 127, 103, 472), (126, 211, 187, 102), (120, 205, 211, 126), (114, 199, 205, 120), (108, 193, 199, 114), (97, 180, 193, 108), (262, 186, 210, 281), (281, 210, 204, 276), (276, 204, 198, 271), (271, 198, 192, 266), (266, 192, 181, 256), (341, 261, 282, 364), (364, 282, 277, 358), (358, 277, 272, 352), (352, 272, 267, 346), (346, 267, 257, 334), (90, 64, 175, 133), (97, 108, 110, 101), (101, 110, 111, 100), (100, 111, 112, 99), (99, 112, 113, 98), (98, 113, 109, 96), (108, 114, 116, 110), (110, 116, 117, 111), (111, 117, 118, 112), (112, 118, 119, 113), (113, 119, 115, 109), (114, 120, 122, 116), (116, 122, 123, 117), (117, 123, 124, 118), (118, 124, 125, 119), (119, 125, 121, 115), (120, 126, 128, 122), (122, 128, 129, 123), (123, 129, 130, 124), (124, 130, 131, 125), (125, 131, 127, 121), (126, 102, 104, 128), (128, 104, 105, 129), (129, 105, 106, 130), (130, 106, 107, 131), (131, 107, 103, 127), (90, 97, 101, 92), (92, 101, 100, 93), (93, 100, 99, 94), (94, 99, 98, 95), (95, 98, 96, 91), (102, 85, 89, 104), (104, 89, 88, 105), (105, 88, 87, 106), (106, 87, 86, 107), (107, 86, 84, 103), (84, 370, 472, 103), (145, 580, 584, 149), (149, 584, 583, 148), (148, 583, 582, 147), (147, 582, 581, 146), (146, 581, 579, 144), (151, 145, 149, 155), (155, 149, 148, 154), (154, 148, 147, 153), (153, 147, 146, 152), (152, 146, 144, 150), (150, 156, 158, 152), (152, 158, 159, 153), (153, 159, 160, 154), (154, 160, 161, 155), (155, 161, 157, 151), (163, 157, 161, 167), (167, 161, 160, 166), (166, 160, 159, 165), (165, 159, 158, 164), (164, 158, 156, 162), (162, 168, 170, 164), (164, 170, 171, 165), (165, 171, 172, 166), (166, 172, 173, 167), (167, 173, 169, 163), (175, 169, 173, 179), (179, 173, 172, 178), (178, 172, 171, 177), (177, 171, 170, 176), (176, 170, 168, 174), (174, 132, 134, 176), (176, 134, 135, 177), (177, 135, 136, 178), (178, 136, 137, 179), (179, 137, 133, 175), (181, 192, 194, 185), (185, 194, 195, 184), (184, 195, 196, 183), (183, 196, 197, 182), (182, 197, 193, 180), (192, 198, 200, 194), (194, 200, 201, 195), (195, 201, 202, 196), (196, 202, 203, 197), (197, 203, 199, 193), (198, 204, 206, 200), (200, 206, 207, 201), (201, 207, 208, 202), (202, 208, 209, 203), (203, 209, 205, 199), (204, 210, 212, 206), (206, 212, 213, 207), (207, 213, 214, 208), (208, 214, 215, 209), (209, 215, 211, 205), (210, 186, 188, 212), (212, 188, 189, 213), (213, 189, 190, 214), (214, 190, 191, 215), (215, 191, 187, 211), (132, 181, 185, 134), (134, 185, 184, 135), (135, 184, 183, 136), (136, 183, 182, 137), (137, 182, 180, 133), (186, 139, 143, 188), (188, 143, 142, 189), (189, 142, 141, 190), (190, 141, 140, 191), (191, 140, 138, 187), (328, 322, 70, 1), (222, 662, 665, 225), (225, 665, 664, 224), (224, 664, 663, 223), (223, 663, 661, 221), (227, 222, 225, 230), (230, 225, 224, 229), (229, 224, 223, 228), (228, 223, 221, 226), (226, 231, 233, 228), (228, 233, 234, 229), (229, 234, 235, 230), (230, 235, 232, 227), (237, 232, 235, 240), (240, 235, 234, 239), (239, 234, 233, 238), (238, 233, 231, 236), (236, 241, 243, 238), (238, 243, 244, 239), (239, 244, 245, 240), (240, 245, 242, 237), (247, 242, 245, 250), (250, 245, 244, 249), (249, 244, 243, 248), (248, 243, 241, 246), (246, 251, 253, 248), (248, 253, 254, 249), (249, 254, 255, 250), (250, 255, 252, 247), (282, 261, 263, 285), (285, 263, 264, 284), (284, 264, 265, 283), (283, 265, 262, 281), (277, 282, 285, 280), (280, 285, 284, 279), (279, 284, 283, 278), (278, 283, 281, 276), (272, 277, 280, 275), (275, 280, 279, 274), (274, 279, 278, 273), (273, 278, 276, 271), (267, 272, 275, 270), (270, 275, 274, 269), (269, 274, 273, 268), (268, 273, 271, 266), (257, 267, 270, 260), (260, 270, 269, 259), (259, 269, 268, 258), (258, 268, 266, 256), (251, 257, 260, 253), (253, 260, 259, 254), (254, 259, 258, 255), (255, 258, 256, 252), (261, 217, 220, 263), (263, 220, 219, 264), (264, 219, 218, 265), (265, 218, 216, 262), (292, 744, 467, 65), (293, 745, 749, 297), (297, 749, 748, 296), (296, 748, 747, 295), (295, 747, 746, 294), (294, 746, 744, 292), (299, 293, 297, 303), (303, 297, 296, 302), (302, 296, 295, 301), (301, 295, 294, 300), (300, 294, 292, 298), (298, 304, 306, 300), (300, 306, 307, 301), (301, 307, 308, 302), (302, 308, 309, 303), (303, 309, 305, 299), (311, 305, 309, 315), (315, 309, 308, 314), (314, 308, 307, 313), (313, 307, 306, 312), (312, 306, 304, 310), (310, 316, 318, 312), (312, 318, 319, 313), (313, 319, 320, 314), (314, 320, 321, 315), (315, 321, 317, 311), (323, 317, 321, 327), (327, 321, 320, 326), (326, 320, 319, 325), (325, 319, 318, 324), (324, 318, 316, 322), (322, 328, 330, 324), (324, 330, 331, 325), (325, 331, 332, 326), (326, 332, 333, 327), (327, 333, 329, 323), (365, 340, 342, 369), (369, 342, 343, 368), (368, 343, 344, 367), (367, 344, 345, 366), (366, 345, 341, 364), (359, 365, 369, 363), (363, 369, 368, 362), (362, 368, 367, 361), (361, 367, 366, 360), (360, 366, 364, 358), (353, 359, 363, 357), (357, 363, 362, 356), (356, 362, 361, 355), (355, 361, 360, 354), (354, 360, 358, 352), (347, 353, 357, 351), (351, 357, 356, 350), (350, 356, 355, 349), (349, 355, 354, 348), (348, 354, 352, 346), (335, 347, 351, 339), (339, 351, 350, 338), (338, 350, 349, 337), (337, 349, 348, 336), (336, 348, 346, 334), (340, 287, 291, 342), (342, 291, 290, 343), (343, 290, 289, 344), (344, 289, 288, 345), (345, 288, 286, 341), (328, 335, 339, 330), (330, 339, 338, 331), (331, 338, 337, 332), (332, 337, 336, 333), (333, 336, 334, 329), (2, 287, 340, 78), (470, 786, 2, 78, 80, 81, 82, 83, 79, 1), (466, 490, 421, 457), (95, 43, 64), (94, 95, 64), (64, 90, 92, 93, 94), (720, 438, 437, 714), (497, 494, 490, 495), (51, 43, 95, 91), (714, 437, 436, 708), (484, 537, 592, 501), (538, 621, 672, 591), (586, 666, 657, 531), (667, 750, 739, 656), (455, 380, 379, 454), (456, 380, 455), (449, 374, 373, 448), (450, 375, 374, 449), (451, 376, 375, 450), (452, 377, 376, 451), (453, 378, 377, 452), (454, 379, 378, 453), (377, 385, 384, 376), (378, 386, 385, 377), (379, 387, 386, 378), (380, 388, 387, 379), (456, 388, 380), (374, 382, 381, 373), (375, 383, 382, 374), (376, 384, 383, 375), (456, 396, 388), (382, 390, 389, 381), (383, 391, 390, 382), (384, 392, 391, 383), (385, 393, 392, 384), (386, 394, 393, 385), (387, 395, 394, 386), (388, 396, 395, 387), (394, 402, 401, 393), (395, 403, 402, 394), (396, 404, 403, 395), (456, 404, 396), (390, 398, 397, 389), (391, 399, 398, 390), (392, 400, 399, 391), (393, 401, 400, 392), (398, 406, 405, 397), (399, 407, 406, 398), (400, 408, 407, 399), (401, 409, 408, 400), (402, 410, 409, 401), (403, 411, 410, 402), (404, 412, 411, 403), (456, 412, 404), (410, 418, 417, 409), (411, 419, 418, 410), (412, 420, 419, 411), (456, 420, 412), (406, 414, 413, 405), (407, 415, 414, 406), (408, 416, 415, 407), (409, 417, 416, 408), (415, 423, 422, 414), (416, 424, 423, 415), (417, 425, 424, 416), (418, 426, 425, 417), (419, 427, 426, 418), (420, 428, 427, 419), (456, 428, 420), (414, 422, 421, 413), (427, 463, 462, 426), (428, 464, 463, 427), (456, 464, 428), (422, 458, 457, 421), (423, 459, 458, 422), (424, 460, 459, 423), (425, 461, 460, 424), (426, 462, 461, 425), (373, 429, 465, 448), (389, 431, 430, 381), (405, 433, 432, 397), (381, 430, 429, 373), (397, 432, 431, 389), (413, 434, 433, 405), (477, 479, 781, 756), (471, 473, 508, 495), (708, 436, 435, 702), (531, 657, 652, 573), (481, 482, 763, 769), (433, 568, 562, 432), (429, 544, 580, 465), (656, 739, 733, 651), (732, 440, 439, 726), (431, 556, 550, 430), (430, 550, 544, 429), (434, 574, 568, 433), (432, 562, 556, 431), (726, 439, 438, 720), (489, 496, 585, 532), (549, 632, 627, 543), (573, 652, 647, 567), (561, 642, 637, 555), (543, 627, 662, 579), (482, 478, 751, 763), (567, 647, 642, 561), (555, 637, 632, 549), (651, 733, 727, 646), (641, 721, 715, 636), (626, 703, 745, 661), (751, 478, 371, 738), (646, 727, 721, 641), (636, 715, 709, 631), (631, 709, 703, 626), (438, 444, 443, 437), (436, 442, 441, 435), (371, 447, 446, 440), (439, 445, 444, 438), (437, 443, 442, 436), (435, 441, 468, 467), (440, 446, 445, 439), (468, 441, 442, 443, 444, 445, 446, 447, 469), (371, 470, 469, 447), (480, 481, 769, 775), (473, 474, 514, 508), (479, 480, 775, 781), (474, 475, 520, 514), (475, 476, 526, 520), (476, 472, 502, 526), (525, 501, 592, 616), (519, 525, 616, 610), (513, 519, 610, 604), (507, 513, 604, 598), (496, 507, 598, 585), (672, 691, 615, 591), (691, 686, 609, 615), (686, 681, 603, 609), (681, 676, 597, 603), (676, 666, 586, 597), (768, 762, 677, 682), (762, 750, 667, 677), (489, 532, 574, 434), (496, 500, 509, 507), (500, 499, 510, 509), (499, 498, 511, 510), (498, 497, 512, 511), (497, 495, 508, 512), (507, 509, 515, 513), (509, 510, 516, 515), (510, 511, 517, 516), (511, 512, 518, 517), (512, 508, 514, 518), (513, 515, 521, 519), (515, 516, 522, 521), (516, 517, 523, 522), (517, 518, 524, 523), (518, 514, 520, 524), (519, 521, 527, 525), (521, 522, 528, 527), (522, 523, 529, 528), (523, 524, 530, 529), (524, 520, 526, 530), (525, 527, 503, 501), (527, 528, 504, 503), (528, 529, 505, 504), (529, 530, 506, 505), (530, 526, 502, 506), (489, 491, 500, 496), (491, 492, 499, 500), (492, 493, 498, 499), (493, 494, 497, 498), (466, 471, 495, 490), (501, 503, 488, 484), (503, 504, 487, 488), (504, 505, 486, 487), (505, 506, 485, 486), (506, 502, 483, 485), (483, 502, 472, 370), (544, 548, 584, 580), (548, 547, 583, 584), (547, 546, 582, 583), (546, 545, 581, 582), (545, 543, 579, 581), (550, 554, 548, 544), (554, 553, 547, 548), (553, 552, 546, 547), (552, 551, 545, 546), (551, 549, 543, 545), (549, 551, 557, 555), (551, 552, 558, 557), (552, 553, 559, 558), (553, 554, 560, 559), (554, 550, 556, 560), (562, 566, 560, 556), (566, 565, 559, 560), (565, 564, 558, 559), (564, 563, 557, 558), (563, 561, 555, 557), (561, 563, 569, 567), (563, 564, 570, 569), (564, 565, 571, 570), (565, 566, 572, 571), (566, 562, 568, 572), (574, 578, 572, 568), (578, 577, 571, 572), (577, 576, 570, 571), (576, 575, 569, 570), (575, 573, 567, 569), (573, 575, 533, 531), (575, 576, 534, 533), (576, 577, 535, 534), (577, 578, 536, 535), (578, 574, 532, 536), (586, 590, 599, 597), (590, 589, 600, 599), (589, 588, 601, 600), (588, 587, 602, 601), (587, 585, 598, 602), (597, 599, 605, 603), (599, 600, 606, 605), (600, 601, 607, 606), (601, 602, 608, 607), (602, 598, 604, 608), (603, 605, 611, 609), (605, 606, 612, 611), (606, 607, 613, 612), (607, 608, 614, 613), (608, 604, 610, 614), (609, 611, 617, 615), (611, 612, 618, 617), (612, 613, 619, 618), (613, 614, 620, 619), (614, 610, 616, 620), (615, 617, 593, 591), (617, 618, 594, 593), (618, 619, 595, 594), (619, 620, 596, 595), (620, 616, 592, 596), (531, 533, 590, 586), (533, 534, 589, 590), (534, 535, 588, 589), (535, 536, 587, 588), (536, 532, 585, 587), (591, 593, 542, 538), (593, 594, 541, 542), (594, 595, 540, 541), (595, 596, 539, 540), (596, 592, 537, 539), (738, 371, 440, 732), (627, 630, 665, 662), (630, 629, 664, 665), (629, 628, 663, 664), (628, 626, 661, 663), (632, 635, 630, 627), (635, 634, 629, 630), (634, 633, 628, 629), (633, 631, 626, 628), (631, 633, 638, 636), (633, 634, 639, 638), (634, 635, 640, 639), (635, 632, 637, 640), (642, 645, 640, 637), (645, 644, 639, 640), (644, 643, 638, 639), (643, 641, 636, 638), (641, 643, 648, 646), (643, 644, 649, 648), (644, 645, 650, 649), (645, 642, 647, 650), (652, 655, 650, 647), (655, 654, 649, 650), (654, 653, 648, 649), (653, 651, 646, 648), (651, 653, 658, 656), (653, 654, 659, 658), (654, 655, 660, 659), (655, 652, 657, 660), (692, 695, 673, 671), (695, 694, 674, 673), (694, 693, 675, 674), (693, 691, 672, 675), (687, 690, 695, 692), (690, 689, 694, 695), (689, 688, 693, 694), (688, 686, 691, 693), (682, 685, 690, 687), (685, 684, 689, 690), (684, 683, 688, 689), (683, 681, 686, 688), (677, 680, 685, 682), (680, 679, 684, 685), (679, 678, 683, 684), (678, 676, 681, 683), (667, 670, 680, 677), (670, 669, 679, 680), (669, 668, 678, 679), (668, 666, 676, 678), (656, 658, 670, 667), (658, 659, 669, 670), (659, 660, 668, 669), (660, 657, 666, 668), (671, 673, 625, 622), (673, 674, 624, 625), (674, 675, 623, 624), (675, 672, 621, 623), (702, 435, 467, 744), (703, 707, 749, 745), (707, 706, 748, 749), (706, 705, 747, 748), (705, 704, 746, 747), (704, 702, 744, 746), (709, 713, 707, 703), (713, 712, 706, 707), (712, 711, 705, 706), (711, 710, 704, 705), (710, 708, 702, 704), (708, 710, 716, 714), (710, 711, 717, 716), (711, 712, 718, 717), (712, 713, 719, 718), (713, 709, 715, 719), (721, 725, 719, 715), (725, 724, 718, 719), (724, 723, 717, 718), (723, 722, 716, 717), (722, 720, 714, 716), (720, 722, 728, 726), (722, 723, 729, 728), (723, 724, 730, 729), (724, 725, 731, 730), (725, 721, 727, 731), (733, 737, 731, 727), (737, 736, 730, 731), (736, 735, 729, 730), (735, 734, 728, 729), (734, 732, 726, 728), (732, 734, 740, 738), (734, 735, 741, 740), (735, 736, 742, 741), (736, 737, 743, 742), (737, 733, 739, 743), (781, 785, 758, 756), (785, 784, 759, 758), (784, 783, 760, 759), (783, 782, 761, 760), (782, 780, 757, 761), (775, 779, 785, 781), (779, 778, 784, 785), (778, 777, 783, 784), (777, 776, 782, 783), (776, 774, 780, 782), (769, 773, 779, 775), (773, 772, 778, 779), (772, 771, 777, 778), (771, 770, 776, 777), (770, 768, 774, 776), (763, 767, 773, 769), (767, 766, 772, 773), (766, 765, 771, 772), (765, 764, 770, 771), (764, 762, 768, 770), (751, 755, 767, 763), (755, 754, 766, 767), (754, 753, 765, 766), (753, 752, 764, 765), (752, 750, 762, 764), (756, 758, 701, 697), (758, 759, 700, 701), (759, 760, 699, 700), (760, 761, 698, 699), (761, 757, 696, 698), (738, 740, 755, 751), (740, 741, 754, 755), (741, 742, 753, 754), (742, 743, 752, 753), (743, 739, 750, 752), (372, 477, 756, 697), (470, 371, 478, 482, 481, 480, 479, 477, 372, 786), (494, 413, 421, 490), (494, 434, 413), (493, 434, 494), (434, 493, 492, 491, 489), (787, 789, 790, 788), (692, 671, 622, 788, 790, 687), (757, 780, 774, 789, 787, 696), (687, 790, 789, 774, 768, 682)])
me_plane.polygons.foreach_set('use_smooth', [1, 1, 1, 1, 1, 1, 1, 1, 1, 1, 1, 1, 1, 1, 1, 1, 1, 1, 1, 1, 1, 1, 1, 1, 1, 1, 1, 1, 1, 1, 1, 1, 1, 1, 1, 1, 1, 1, 1, 1, 1, 1, 1, 1, 1, 1, 1, 1, 1, 1, 1, 1, 1, 1, 1, 1, 1, 1, 1, 1, 1, 1, 1, 1, 1, 1, 1, 1, 1, 1, 1, 1, 1, 1, 1, 1, 1, 1, 1, 1, 1, 1, 1, 1, 1, 1, 1, 1, 1, 1, 1, 1, 1, 1, 1, 1, 1, 1, 1, 1, 1, 1, 1, 1, 1, 1, 1, 1, 1, 1, 1, 1, 1, 1, 1, 0, 0, 1, 1, 1, 1, 1, 1, 1, 1, 1, 1, 1, 1, 1, 1, 1, 1, 1, 1, 1, 1, 1, 1, 1, 1, 1, 1, 1, 1, 1, 1, 1, 1, 1, 1, 1, 1, 1, 1, 1, 1, 1, 1, 1, 1, 1, 1, 1, 1, 1, 1, 1, 1, 1, 1, 1, 1, 1, 1, 1, 1, 1, 1, 1, 1, 1, 1, 1, 1, 1, 1, 1, 1, 1, 1, 1, 1, 1, 1, 1, 1, 1, 1, 1, 1, 1, 1, 1, 1, 1, 1, 1, 1, 1, 1, 1, 1, 1, 1, 1, 1, 1, 1, 1, 1, 1, 1, 1, 1, 1, 1, 1, 1, 1, 1, 1, 1, 1, 1, 1, 1, 1, 1, 1, 1, 1, 1, 1, 1, 1, 1, 1, 1, 1, 1, 1, 1, 1, 1, 1, 1, 1, 1, 1, 1, 1, 1, 1, 1, 1, 1, 1, 1, 1, 1, 1, 1, 1, 1, 1, 1, 1, 1, 1, 1, 1, 1, 1, 1, 1, 1, 1, 1, 1, 1, 1, 1, 1, 1, 1, 1, 1, 1, 1, 1, 1, 1, 1, 1, 1, 1, 1, 1, 1, 1, 1, 1, 1, 1, 1, 1, 1, 1, 1, 1, 1, 1, 1, 1, 1, 1, 1, 1, 1, 1, 1, 1, 1, 1, 1, 1, 1, 1, 1, 1, 1, 1, 1, 1, 1, 1, 1, 1, 1, 1, 1, 1, 1, 1, 1, 1, 1, 1, 1, 1, 1, 1, 1, 1, 1, 1, 1, 1, 1, 1, 1, 1, 1, 0, 1, 1, 1, 1, 1, 1, 1, 1, 1, 1, 1, 1, 1, 1, 1, 1, 1, 1, 1, 1, 1, 1, 1, 1, 1, 1, 1, 1, 1, 1, 1, 1, 1, 1, 1, 1, 1, 1, 1, 1, 1, 1, 1, 1, 1, 1, 1, 1, 1, 1, 1, 1, 1, 1, 1, 1, 1, 1, 1, 1, 1, 1, 1, 1, 1, 1, 1, 1, 1, 1, 1, 1, 1, 1, 1, 1, 1, 1, 1, 1, 1, 1, 1, 1, 1, 1, 1, 1, 1, 1, 1, 1, 1, 1, 1, 1, 1, 1, 1, 1, 1, 1, 1, 1, 1, 1, 1, 1, 1, 1, 1, 1, 1, 1, 1, 1, 1, 1, 0, 0, 1, 1, 1, 1, 1, 1, 1, 1, 1, 1, 1, 1, 1, 1, 1, 1, 1, 1, 1, 1, 1, 1, 1, 1, 1, 1, 1, 1, 1, 1, 1, 1, 1, 1, 1, 1, 1, 1, 1, 1, 1, 1, 1, 1, 1, 1, 1, 1, 1, 1, 1, 1, 1, 1, 1, 1, 1, 1, 1, 1, 1, 1, 1, 1, 1, 1, 1, 1, 1, 1, 1, 1, 1, 1, 1, 1, 1, 1, 1, 1, 1, 1, 1, 1, 1, 1, 1, 1, 1, 1, 1, 1, 1, 1, 1, 1, 1, 1, 1, 1, 1, 1, 1, 1, 1, 1, 1, 1, 1, 1, 1, 1, 1, 1, 1, 1, 1, 1, 1, 1, 1, 1, 1, 1, 1, 1, 1, 1, 1, 1, 1, 1, 1, 1, 1, 1, 1, 1, 1, 1, 1, 1, 1, 1, 1, 1, 1, 1, 1, 1, 1, 1, 1, 1, 1, 1, 1, 1, 1, 1, 1, 1, 1, 1, 1, 1, 1, 1, 1, 1, 1, 1, 1, 1, 1, 1, 1, 1, 1, 1, 1, 1, 1, 1, 1, 1, 1, 1, 1, 1, 1, 1, 1, 1, 1, 1, 1, 1, 1, 1, 1, 1, 1, 1, 1, 1, 1, 1, 1, 1, 1, 1, 1, 1, 1, 1, 1, 1, 1, 1, 1, 1, 1, 1, 1, 1, 1, 1, 1, 1, 1, 1, 1, 1, 1, 1, 1, 1, 1, 1, 1, 1, 1, 1, 1, 1, 1, 1, 1, 1, 1, 1, 1, 1, 0, 1, 1, 1, 1, 1, 1, 1, 1])
_k = set([(90, 92), (90, 133), (91, 95), (91, 466), (92, 93), (93, 94), (94, 95), (370, 472), (466, 471), (466, 490), (471, 473), (472, 476), (473, 474), (474, 475), (475, 476), (489, 491), (489, 532), (490, 494), (491, 492), (492, 493), (493, 494)])
me_plane.attributes.new('sharp_edge', 'BOOLEAN', 'EDGE').data.foreach_set('value', [ (min(e.vertices), max(e.vertices)) in _k for e in me_plane.edges])
me_plane.use_remesh_preserve_volume = False
me_plane.use_remesh_preserve_attributes = False
me_plane.use_mirror_vertex_groups = False
me_plane.update()
me_plane_010 = bpy.data.meshes.new('Plane.010')
me_plane_010.from_pydata([(-1.245, -4.642, 0.0), (-0.4718, -4.635, -2.384e-07), (-1.209, 0.3456, 0.0), (0.1448, 0.3405, -2.384e-07), (-1.245, -4.642, -3.909), (-0.4718, -4.635, -3.909), (-1.209, 0.3456, -1.126), (0.1448, 0.3405, -1.126), (-1.227, -2.148, 0.0), (-0.1635, -2.147, -2.384e-07), (-1.227, -2.148, -3.408), (-0.1635, -2.147, -3.408), (-0.1149, -1.755, -2.384e-07), (-0.1149, -1.755, -1.669), (-1.224, -1.755, 0.0), (-1.224, -1.755, -1.669), (0.01494, -0.7071, -2.384e-07), (0.01494, -0.7071, -1.082), (-1.217, -0.7045, 0.0), (-1.217, -0.7045, -1.082), (-12.78, -2.148, 0.0), (-12.8, -4.642, 0.0), (-12.78, -2.148, -3.408), (-12.8, -5.219, -3.909), (-12.77, -1.755, 0.0), (-12.77, -1.755, -1.669), (-12.77, -0.7045, 0.0), (-12.77, -0.7045, -1.082), (-14.18, -3.957, -0.0002433), (-14.2, -6.451, -0.0002433), (-14.18, -3.957, -3.408), (-14.2, -7.028, -3.909), (-14.18, -3.564, -0.0002433), (-14.18, -3.564, -1.669), (-14.17, -2.514, -0.0002433), (-14.17, -2.514, -1.082), (-16.15, -3.943, -0.0005829), (-16.17, -6.437, -0.0005829), (-16.15, -3.943, -3.409), (-16.17, -7.014, -3.91), (-16.14, -3.55, -0.0005829), (-16.14, -3.55, -1.669), (-16.14, -2.5, -0.0005829), (-16.14, -2.5, -1.083), (-17.97, -6.295, -0.0008978), (-17.99, -8.789, -0.0008978), (-17.97, -6.295, -3.409), (-17.99, -9.366, -3.91), (-17.97, -5.902, -0.0008978), (-17.97, -5.902, -1.67), (-17.96, -4.852, -0.0008978), (-17.96, -4.852, -1.083)], [], [(18, 16, 3, 2), (19, 6, 7, 17), (16, 17, 7, 3), (8, 14, 24, 20), (3, 7, 6, 2), (0, 4, 5, 1), (19, 15, 25, 27), (1, 5, 11, 9), (4, 10, 11, 5), (0, 1, 9, 8), (15, 10, 22, 25), (9, 11, 13, 12), (10, 15, 13, 11), (8, 9, 12, 14), (2, 6, 19, 18), (12, 13, 17, 16), (15, 19, 17, 13), (14, 12, 16, 18), (26, 27, 35, 34), (21, 20, 28, 29), (23, 21, 29, 31), (18, 19, 27, 26), (4, 0, 21, 23), (10, 4, 23, 22), (14, 18, 26, 24), (0, 8, 20, 21), (31, 29, 37, 39), (33, 30, 38, 41), (32, 34, 42, 40), (27, 25, 33, 35), (20, 24, 32, 28), (22, 23, 31, 30), (24, 26, 34, 32), (25, 22, 30, 33), (40, 42, 50, 48), (38, 39, 47, 46), (36, 40, 48, 44), (29, 28, 36, 37), (34, 35, 43, 42), (35, 33, 41, 43), (28, 32, 40, 36), (30, 31, 39, 38), (44, 46, 47, 45), (48, 49, 46, 44), (50, 51, 49, 48), (41, 38, 46, 49), (39, 37, 45, 47), (37, 36, 44, 45), (42, 43, 51, 50), (43, 41, 49, 51)])
me_plane_010.use_remesh_preserve_volume = False
me_plane_010.use_remesh_preserve_attributes = False
me_plane_010.use_mirror_vertex_groups = False
me_plane_010.update()
me_plane_011 = bpy.data.meshes.new('Plane.011')
me_plane_011.from_pydata([(-0.2821, -4.642, 0.0), (-1.115, -4.634, -3.576e-07), (-0.2457, 0.3456, 0.0), (-1.751, 0.3394, -3.576e-07), (-0.2821, -4.642, -3.909), (-1.115, -4.634, -3.909), (-0.2457, 0.3456, -1.126), (-1.751, 0.3394, -1.126), (-0.2639, -2.148, 0.0), (-1.433, -2.147, -3.576e-07), (-0.2639, -2.148, -3.408), (-1.433, -2.147, -3.408), (-1.483, -1.755, -3.576e-07), (-1.483, -1.755, -1.669), (-0.261, -1.755, 0.0), (-0.261, -1.755, -1.669), (-1.617, -0.7077, -3.576e-07), (-1.617, -0.7077, -1.082), (-0.2533, -0.7045, 0.0), (-0.2533, -0.7045, -1.082), (12.94, -2.149, -4.768e-07), (15.03, -4.632, -4.768e-07), (2.102, -4.813, -3.519), (2.121, -2.07, -3.061), (11.73, -0.7118, -4.768e-07), (12.61, -1.757, -4.768e-07), (12.87, -2.071, -3.061), (15.17, -4.801, -3.519), (2.102, -4.832, -3.909), (2.12, -2.148, -3.408), (2.123, -1.755, 0.0), (2.131, -0.7045, 0.0), (2.102, -4.642, 0.0), (2.12, -2.148, 0.0), (2.123, -1.755, -1.669), (2.131, -0.7045, -1.082), (12.61, -1.757, -1.669), (11.73, -0.7118, -1.082)], [], [(18, 2, 3, 16), (19, 17, 7, 6), (16, 3, 7, 17), (34, 35, 37, 36), (3, 2, 6, 7), (0, 1, 5, 4), (30, 33, 20, 25), (1, 9, 11, 5), (4, 5, 11, 10), (0, 8, 9, 1), (9, 12, 13, 11), (10, 11, 13, 15), (8, 14, 12, 9), (2, 18, 19, 6), (12, 16, 17, 13), (15, 13, 17, 19), (14, 18, 16, 12), (23, 34, 36, 26), (22, 23, 26, 27), (32, 22, 27, 21), (31, 30, 25, 24), (33, 32, 21, 20), (35, 31, 24, 37), (28, 29, 23, 22), (0, 4, 28, 22, 32), (19, 18, 31, 35), (14, 8, 33, 30), (15, 19, 35, 34), (10, 15, 34, 23, 29), (4, 10, 29, 28), (18, 14, 30, 31), (8, 0, 32, 33), (21, 27, 26, 36, 37, 24, 25, 20)])
me_plane_011.use_remesh_preserve_volume = False
me_plane_011.use_remesh_preserve_attributes = False
me_plane_011.use_mirror_vertex_groups = False
me_plane_011.update()
me_plane_012 = bpy.data.meshes.new('Plane.012')
me_plane_012.from_pydata([(-0.1124, -4.642, 0.0), (-1.217, -4.644, -5.96e-07), (-0.2377, 0.3456, 0.0), (-1.697, 0.3469, -5.96e-07), (-0.1124, -4.642, -3.909), (-1.217, -4.644, -3.909), (-0.2377, 0.3456, -1.126), (-1.697, 0.3469, -1.126), (-0.09417, -2.148, 0.0), (-1.457, -2.148, -5.96e-07), (-0.09417, -2.148, -3.408), (-1.457, -2.148, -3.408), (-1.495, -1.755, -5.96e-07), (-1.495, -1.755, -1.669), (-0.0913, -1.755, 0.0), (-0.0913, -1.755, -1.669), (-1.596, -0.7039, -5.96e-07), (-1.596, -0.7039, -1.082), (-0.08364, -0.7045, 0.0), (-0.08364, -0.7045, -1.082), (8.659, -4.642, -3.494e-06), (12.15, -4.642, -3.663e-06), (8.868, 0.3456, -3.506e-06), (12.66, 0.3456, -3.826e-06), (8.659, -4.642, -3.909), (12.15, -4.642, -3.909), (8.868, 0.3456, -1.126), (12.66, 0.3456, -1.126), (8.677, -2.148, -3.5e-06), (12.41, -2.148, -3.745e-06), (8.677, -2.148, -3.408), (12.41, -2.148, -3.408), (12.45, -1.755, -3.757e-06), (12.45, -1.755, -1.669), (8.68, -1.755, -3.501e-06), (8.68, -1.755, -1.669), (12.55, -0.7045, -3.792e-06), (12.55, -0.7045, -1.082), (8.688, -0.7045, -3.503e-06), (8.688, -0.7045, -1.082)], [], [(18, 2, 3, 16), (19, 17, 7, 6), (16, 3, 7, 17), (3, 2, 6, 7), (0, 1, 5, 4), (1, 9, 11, 5), (4, 5, 11, 10), (0, 8, 9, 1), (9, 12, 13, 11), (10, 11, 13, 15), (8, 14, 12, 9), (2, 18, 19, 6), (12, 16, 17, 13), (15, 13, 17, 19), (14, 18, 16, 12), (38, 36, 23, 22), (39, 26, 27, 37), (36, 37, 27, 23), (23, 27, 26, 22), (20, 24, 25, 21), (21, 25, 31, 29), (24, 30, 31, 25), (20, 21, 29, 28), (29, 31, 33, 32), (30, 35, 33, 31), (28, 29, 32, 34), (22, 26, 39, 38), (32, 33, 37, 36), (35, 39, 37, 33), (34, 32, 36, 38), (4, 10, 30, 24), (10, 15, 35, 30), (15, 19, 39, 35), (19, 18, 38, 39)])
me_plane_012.use_remesh_preserve_volume = False
me_plane_012.use_remesh_preserve_attributes = False
me_plane_012.use_mirror_vertex_groups = False
me_plane_012.update()
me_plane_014 = bpy.data.meshes.new('Plane.014')
me_plane_014.from_pydata([(0.183, 1.18, 0.0), (1.062, 1.18, 0.0), (1.112, 0.6566, 0.0), (0.1175, 0.6566, 0.0), (1.062, 1.18, -0.05161), (0.183, 1.18, -0.05161), (1.112, 0.6566, -0.05161), (0.1175, 0.6566, -0.05161)], [], [(0, 3, 2, 1), (5, 4, 6, 7), (0, 5, 7, 3), (2, 6, 4, 1), (3, 7, 6, 2), (1, 4, 5, 0)])
me_plane_014.use_remesh_preserve_volume = False
me_plane_014.use_remesh_preserve_attributes = False
me_plane_014.use_mirror_vertex_groups = False
me_plane_014.update()
me_plane_013 = bpy.data.meshes.new('Plane.013')
me_plane_013.from_pydata([(2.68, 1.168, 0.0), (3.552, 1.168, 0.0), (3.619, 0.6438, 0.0), (2.627, 0.6438, 0.0), (2.68, 1.168, -0.05161), (3.552, 1.168, -0.05161), (3.619, 0.6438, -0.05161), (2.627, 0.6438, -0.05161)], [], [(0, 3, 2, 1), (4, 5, 6, 7), (0, 4, 7, 3), (2, 6, 5, 1), (3, 7, 6, 2), (1, 5, 4, 0)])
me_plane_013.use_remesh_preserve_volume = False
me_plane_013.use_remesh_preserve_attributes = False
me_plane_013.use_mirror_vertex_groups = False
me_plane_013.update()
me_plane_007 = bpy.data.meshes.new('Plane.007')
me_plane_007.from_pydata([(-1.576, -0.6845, 0.0), (-3.609, 0.499, 0.0), (-1.546, -0.8412, 0.0), (-1.34, -0.8412, 0.0), (-1.286, -1.091, 0.0), (5.288, -1.127, 0.0), (5.584, -0.7428, 0.0), (5.584, 0.6579, 0.0), (5.265, 1.058, 0.0), (3.723, 1.058, 0.0), (3.723, 1.168, 0.0), (2.251, 1.168, 0.0), (2.231, 1.073, 0.0), (1.241, 1.073, 0.0), (1.229, 1.18, 0.0), (0.03709, 1.18, 0.0), (0.03709, 1.091, 0.0), (-1.28, 1.091, 0.0), (-1.423, 0.8935, 0.0), (-1.643, 0.8935, 0.0), (-1.85, 0.6324, 0.0), (0.1829, 1.18, 0.0), (1.063, 1.18, 0.0), (2.678, 1.168, 0.0), (3.553, 1.168, 0.0), (-1.576, -0.06026, 0.0), (-1.778, -0.668, 0.0), (-1.778, -0.06026, 0.0), (-3.609, -0.06026, 0.0), (-3.537, -0.668, 0.2218), (-3.609, -0.668, 0.1585), (-3.555, -0.668, 0.2217), (-3.573, -0.668, 0.2167), (-3.588, -0.668, 0.2071), (-3.599, -0.668, 0.1935), (-3.606, -0.668, 0.1769), (-3.609, -0.06026, 0.1585), (-3.537, -0.06026, 0.2218), (-3.606, -0.06026, 0.1769), (-3.599, -0.06026, 0.1935), (-3.588, -0.06026, 0.2071), (-3.573, -0.06026, 0.2167), (-3.555, -0.06026, 0.2217), (-1.999, -0.668, 0.0151), (-3.308, -0.668, 0.1823), (-2.162, -0.668, 0.03012), (-2.349, -0.668, 0.05002), (-2.551, -0.668, 0.07381), (-2.759, -0.668, 0.1003), (-2.96, -0.668, 0.1281), (-3.147, -0.668, 0.1559), (-3.308, -0.06026, 0.1823), (-1.999, -0.06026, 0.0151), (-3.147, -0.06026, 0.1559), (-2.96, -0.06026, 0.1281), (-2.759, -0.06026, 0.1003), (-2.551, -0.06026, 0.07381), (-2.349, -0.06026, 0.05002), (-2.162, -0.06026, 0.03012), (-3.609, -0.5178, -0.09967), (-3.609, 0.499, -0.09967), (-1.546, -0.8412, -0.09967), (-1.34, -0.8412, -0.09967), (-1.286, -1.091, -0.09967), (5.288, -1.127, -0.09967), (5.584, -0.7428, -0.09967), (5.584, 0.6579, -0.09967), (5.265, 1.058, -0.09967), (3.723, 1.058, -0.09967), (3.723, 1.168, -0.09967), (2.251, 1.168, -0.09967), (2.231, 1.073, -0.09967), (1.241, 1.073, -0.09967), (1.229, 1.18, -0.09967), (0.03709, 1.18, -0.09967), (0.03709, 1.091, -0.09967), (-1.28, 1.091, -0.09967), (-1.423, 0.8935, -0.09967), (-1.643, 0.8935, -0.09967), (-1.85, 0.6324, -0.09967), (0.1829, 1.18, -0.09967), (1.063, 1.18, -0.09967), (2.678, 1.168, -0.09967), (3.553, 1.168, -0.09967), (5.584, -0.04246, 0.0), (5.584, -0.04246, -0.09967), (-3.609, -0.04246, 0.0), (-3.609, -0.04246, -0.1422), (-1.576, -0.6845, -0.09967), (2.626, 0.6431, -0.09967), (2.626, 0.6431, 6.037e-11), (1.113, 0.6559, 0.0), (1.113, 0.6559, -0.09967), (0.1171, 0.6563, 0.0), (0.1171, 0.6563, -0.09967), (3.621, 0.6421, -0.09967), (3.621, 0.6421, 1.17e-10)], [], [(44, 51, 37, 29), (36, 30, 35, 38), (38, 35, 34, 39), (39, 34, 33, 40), (40, 33, 32, 41), (41, 32, 31, 42), (42, 31, 29, 37), (28, 36, 38, 39, 40, 41, 42, 37, 51, 53, 54, 55, 56, 57, 58, 52, 27), (51, 44, 50, 53), (53, 50, 49, 54), (54, 49, 48, 55), (55, 48, 47, 56), (56, 47, 46, 57), (57, 46, 45, 58), (58, 45, 43, 52), (26, 27, 52, 43), (84, 6, 65, 85), (15, 21, 80, 74), (8, 7, 66, 67), (22, 14, 73, 81), (16, 15, 74, 75), (9, 8, 67, 68), (17, 16, 75, 76), (10, 9, 68, 69), (3, 2, 61, 62), (18, 17, 76, 77), (11, 23, 82, 70), (4, 3, 62, 63), (19, 18, 77, 78), (12, 11, 70, 71), (5, 4, 63, 64), (20, 19, 78, 79), (13, 12, 71, 72), (24, 10, 69, 83), (6, 5, 64, 65), (1, 20, 79, 60), (14, 13, 72, 73), (7, 84, 85, 66), (60, 87, 86, 1), (27, 26, 0), (86, 87, 59, 30, 36, 28), (88, 61, 2, 0), (48, 30, 59, 88, 0, 26, 43, 45, 46, 47), (35, 30, 48, 49, 50, 44, 29, 31, 32, 33, 34), (25, 27, 0), (22, 81, 92, 91), (91, 92, 94, 93), (21, 93, 94, 80), (82, 23, 90, 89), (89, 90, 96, 95), (83, 95, 96, 24), (18, 19, 20, 1, 86, 28, 25), (0, 2, 3, 4, 17, 18, 25), (5, 6, 84, 7, 8), (4, 5, 8, 9, 10, 24, 96, 90, 23, 11, 12, 13, 14, 22, 91, 93, 21, 15, 16, 17), (60, 79, 88, 59, 87), (61, 88, 79, 78, 77, 76, 63, 62), (63, 76, 75, 74, 80, 94, 92, 81, 73, 72, 71, 70, 82, 89, 95, 83, 69, 68, 67, 64), (64, 67, 66, 85, 65)])
me_plane_007.polygons.foreach_set('use_smooth', [1, 1, 1, 1, 1, 1, 1, 0, 1, 1, 1, 1, 1, 1, 1, 1, 0, 0, 0, 0, 0, 0, 0, 0, 0, 0, 0, 0, 0, 0, 0, 0, 0, 0, 0, 0, 0, 0, 0, 1, 0, 0, 0, 0, 1, 0, 0, 0, 0, 0, 0, 0, 0, 0, 0, 0, 0, 0, 0])
me_plane_007.use_remesh_preserve_volume = False
me_plane_007.use_remesh_preserve_attributes = False
me_plane_007.use_mirror_vertex_groups = False
me_plane_007.update()

# ---- objects
ob_cube_001 = bpy.data.objects.new('Cube.001', me_cube_006)
ob_cube = bpy.data.objects.new('Cube', me_cube_004)
ob_plane = bpy.data.objects.new('Plane', me_plane_008)
ob_backisland = bpy.data.objects.new('BackIsland', me_plane_005)
ob_frontisland = bpy.data.objects.new('FrontIsland', me_plane_004)
ob_hull = bpy.data.objects.new('Hull', me_plane)
ob_plane_002 = bpy.data.objects.new('Plane.002', me_plane_010)
ob_plane_004 = bpy.data.objects.new('Plane.004', me_plane_011)
ob_plane_005 = bpy.data.objects.new('Plane.005', me_plane_012)
ob_forward_elevator = bpy.data.objects.new('forward_elevator', me_plane_014)
ob_aft_elevator = bpy.data.objects.new('aft_elevator', me_plane_013)
ob_deck = bpy.data.objects.new('deck', me_plane_007)

# ---- transforms, parenting, visibility, modifiers, constraints
ob_cube_001.location = (0.8646, -2.28, 0.3632)
ob_cube_001.rotation_euler = (0.0, -0.0, 1.571)
ob_cube_001.scale = (0.1447, 0.1447, 0.1447)
ob_cube_001.lineart.crease_threshold = 0.0
ob_cube.location = (-0.478, 1.472, 0.2869)
ob_cube.rotation_euler = (0.0, -0.0, 1.571)
ob_cube.scale = (0.1649, 0.02626, 0.1649)
ob_cube.lineart.crease_threshold = 0.0
ob_plane.location = (0.2424, 0.5857, 0.1612)
ob_plane.rotation_euler = (0.0, -0.0, 1.571)
ob_plane.scale = (3.162, 0.6539, 1.0)
ob_plane.lineart.crease_threshold = 0.0
ob_backisland.location = (-0.8907, 0.3433, 0.5975)
ob_backisland.rotation_euler = (0.0, -0.0, 1.571)
ob_backisland.scale = (0.427, 0.427, 0.427)
ob_backisland.lineart.crease_threshold = 0.0
ob_frontisland.location = (-0.4777, -2.355, 1.005)
ob_frontisland.rotation_euler = (1.571, -0.0, 1.571)
ob_frontisland.scale = (0.4076, 0.4076, 0.4076)
ob_frontisland.lineart.crease_threshold = 0.0
ob_hull.location = (0.2424, -5.235, 0.4531)
ob_hull.rotation_euler = (0.0, -0.0, 1.571)
ob_hull.scale = (1.016, 1.016, 1.016)
ob_hull.lineart.crease_threshold = 0.0
ob_plane_002.location = (-0.9876, -1.4, 0.5414)
ob_plane_002.rotation_euler = (0.0, -0.0, 1.571)
ob_plane_002.scale = (0.1148, 0.1148, 0.1148)
ob_plane_002.lineart.crease_threshold = 0.0
ob_plane_004.location = (-0.9876, 2.236, 0.5561)
ob_plane_004.rotation_euler = (0.0, -0.0, 1.571)
ob_plane_004.scale = (0.1148, 0.1148, 0.1148)
ob_plane_004.lineart.crease_threshold = 0.0
ob_plane_005.location = (-0.9876, -0.2978, 0.5635)
ob_plane_005.rotation_euler = (0.0, -0.0, 1.571)
ob_plane_005.scale = (0.1148, 0.1148, 0.1148)
ob_plane_005.lineart.crease_threshold = 0.0
ob_forward_elevator.location = (0.1992, -1.57, 0.5975)
ob_forward_elevator.rotation_euler = (0.0, -0.0, 1.571)
ob_forward_elevator.scale = (1.016, 1.016, 1.016)
ob_forward_elevator.lineart.crease_threshold = 0.0
ob_aft_elevator.location = (0.1992, -1.57, 0.5975)
ob_aft_elevator.rotation_euler = (0.0, -0.0, 1.571)
ob_aft_elevator.scale = (1.016, 1.016, 1.016)
ob_aft_elevator.lineart.crease_threshold = 0.0
ob_deck.location = (0.1992, -1.57, 0.5975)
ob_deck.rotation_euler = (0.0, -0.0, 1.571)
ob_deck.scale = (1.016, 1.016, 1.016)
ob_deck.lineart.crease_threshold = 0.0
_m = ob_deck.modifiers.new('Auto Smooth', 'NODES')
_m.node_group = ng_auto_smooth
_gi = [s.identifier for s in ng_auto_smooth.interface.items_tree if s.item_type == 'SOCKET' and s.in_out == 'INPUT']
_m[_gi[1]] = 0.5236  # Angle

# ---- collection membership
col_collection_1.objects.link(ob_cube_001)
col_collection_1.objects.link(ob_cube)
col_collection_1.objects.link(ob_plane)
col_collection_1.objects.link(ob_backisland)
col_collection_1.objects.link(ob_frontisland)
col_collection_1.objects.link(ob_hull)
col_collection_1.objects.link(ob_plane_002)
col_collection_1.objects.link(ob_plane_004)
col_collection_1.objects.link(ob_plane_005)
col_collection_2.objects.link(ob_forward_elevator)
col_collection_2.objects.link(ob_aft_elevator)
col_collection_2.objects.link(ob_deck)

# ---- scene / render settings (as saved in the file)
scene.frame_start = 1; scene.frame_end = 250; scene.frame_set(1)
scene.render.engine = 'BLENDER_EEVEE_NEXT'
scene.render.resolution_percentage = 50
scene.render.dither_intensity = 0.0
scene.cycles.use_denoising = False
scene.cycles.samples = 128
scene.cycles.sampling_pattern = 'TABULATED_SOBOL'
scene.cycles.use_adaptive_sampling = False
scene.cycles.use_light_tree = False
scene.cycles.blur_glossy = 0.0
scene.cycles.sample_clamp_indirect = 0.0
scene.view_settings.view_transform = 'Standard'
bpy.context.view_layer.update()

# ---- added for rendering (the .blend has no active camera and no usable light): camera, sun
cam_auto = bpy.data.cameras.new('AutoCamera')
cam_auto.lens = 50.0
cam_auto.sensor_width = 36.0
cam_auto.clip_end = 1000.0
ob_auto_camera = bpy.data.objects.new('AutoCamera', cam_auto)
scene.collection.objects.link(ob_auto_camera)
ob_auto_camera.location = (9.30228, -11.5685, 7.88742)
ob_auto_camera.rotation_euler = (1.09748, -7.21219e-08, 0.694738)
scene.camera = ob_auto_camera
light_auto_sun = bpy.data.lights.new('AutoSun', 'SUN')
light_auto_sun.energy = 3.0
light_auto_sun.angle = 0.0523599
ob_auto_sun = bpy.data.objects.new('AutoSun', light_auto_sun)
scene.collection.objects.link(ob_auto_sun)
ob_auto_sun.rotation_euler = (0.872665, 0.174533, 0.523599)
bpy.context.view_layer.update()
